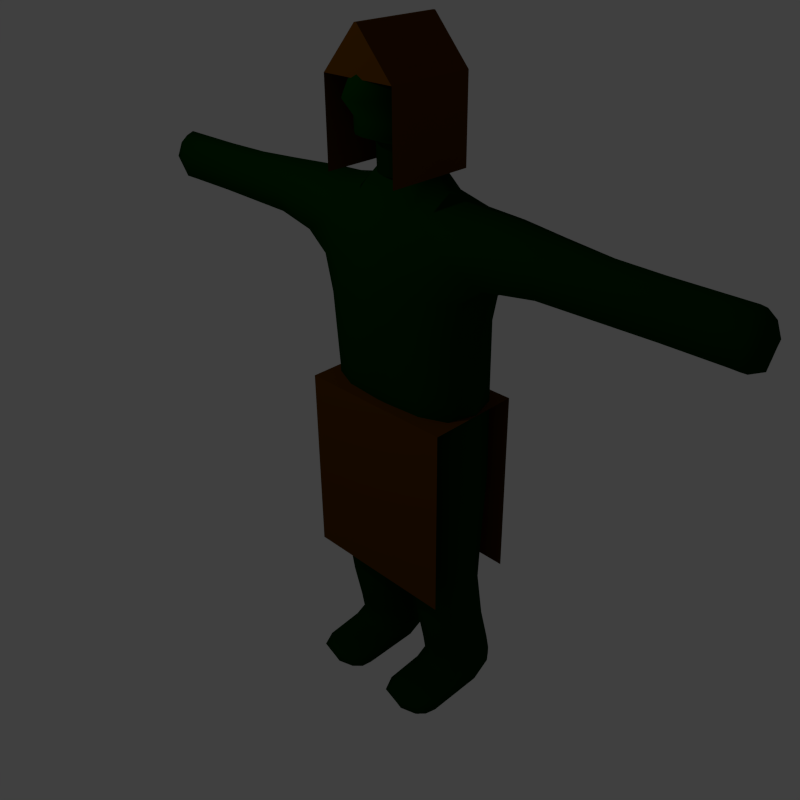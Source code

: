 # Source: goblin-low-res-with-rigging-with-animation.blend  (saved by Blender 2.69.0; exported with 4.5.12 LTS)
import bpy
from mathutils import Matrix  # noqa: F401  (used for matrix-valued properties, if any)

bpy.ops.wm.read_factory_settings(use_empty=True)
scene = bpy.context.scene
scene.name = 'Scene'

# ---- collections
col_collection_1 = bpy.data.collections.new('Collection 1'); scene.collection.children.link(col_collection_1)

# ---- materials (node trees are filled in below, after node groups)
mat_material = bpy.data.materials.new('Material')
mat_material.alpha_threshold = 0.0
mat_material.use_transparent_shadow = False
mat_material.diffuse_color = (0.0, 0.0291, 0.0, 1.0)
mat_material.roughness = 0.5
mat_material.line_color = (0.0, 0.0, 0.0, 1.0)
mat_material_001 = bpy.data.materials.new('Material.001')
mat_material_001.alpha_threshold = 0.0
mat_material_001.use_transparent_shadow = False
mat_material_001.diffuse_color = (0.09084, 0.03182, 0.0, 1.0)
mat_material_001.roughness = 0.5
mat_material_001.line_color = (0.0, 0.0, 0.0, 1.0)

# ---- material node trees

# ---- world
world_world = bpy.data.worlds.new('World'); scene.world = world_world
world_world.color = (0.05088, 0.05088, 0.05088)
world_world.use_sun_shadow = False
world_world.sun_shadow_jitter_overblur = 0.0
world_world.cycles.sampling_method = 'MANUAL'
world_world.cycles.sample_map_resolution = 256

# ---- cameras
cam_camera = bpy.data.cameras.new('Camera')
cam_camera.clip_end = 100.0
cam_camera.lens = 39.0
cam_camera.sensor_width = 32.0
cam_camera.sensor_height = 18.0
cam_camera.ortho_scale = 7.314
cam_camera.dof.focus_distance = 0.0
cam_camera.dof.aperture_fstop = 128.0

# ---- lights
light_lamp = bpy.data.lights.new('Lamp', 'POINT')
light_lamp.transmission_factor = 0.0
light_lamp.cutoff_distance = 30.0
light_lamp.energy = 100.0
light_lamp.shadow_buffer_clip_start = 1.001
light_lamp.shadow_soft_size = 0.1
light_lamp.shadow_maximum_resolution = 0.006
light_lamp.use_absolute_resolution = True
light_lamp.cycles.use_multiple_importance_sampling = False

# ---- meshes
me_cube_001 = bpy.data.meshes.new('Cube.001')
me_cube_001.from_pydata([(0.3239, -0.4061, -0.1069), (-0.04172, -0.7412, -0.08113), (-0.4334, -0.03553, -0.1327), (-0.08344, -0.03553, -1.0), (0.3856, -0.09135, 1.327), (0.3499, -0.03553, -0.1327), (-0.4073, -0.4061, -0.1069), (-0.204, -0.1479, -3.054), (-0.3856, -0.09135, 1.327), (-0.1424, -0.1492, -3.226), (0.09574, -0.4473, -3.054), (-0.204, -0.7468, -3.054), (-0.5038, -0.4473, -3.054), (-0.07691, -0.4473, -3.326), (0.4275, -0.7455, -3.226), (-0.1424, -0.7455, -3.226), (-0.5103, -0.4473, -3.226), (0.6294, -0.4473, -3.226), (0.4275, -0.1492, -3.226), (0.4929, -0.4473, -3.326), (0.362, -0.4473, -3.125), (-0.01998, -0.09976, -1.497), (0.2824, -0.4274, -1.497), (-0.01998, -0.755, -1.497), (-0.3223, -0.4274, -1.497), (-0.07839, -0.1376, -2.489), (0.1975, -0.448, -2.489), (-0.07839, -0.7584, -2.489), (-0.3543, -0.448, -2.489), (-0.03584, -0.2347, 1.842), (0.0, -0.6472, 1.655), (-0.3247, -0.5913, 1.354), (0.2156, -1.418, 1.354), (0.3247, -0.5913, 1.354), (0.1456, -2.334, 1.327), (-0.2156, -1.418, 1.354), (0.0, -1.418, 1.611), (0.0, -1.418, 1.096), (0.365, -0.4708, 0.9192), (0.0, -0.8706, 0.9712), (-0.4334, -0.03553, 0.8673), (0.4334, -0.03553, 0.8673), (-0.365, -0.4708, 0.9192), (0.1514, -2.981, 1.327), (-0.1456, -2.334, 1.327), (0.0, -2.334, 1.568), (0.0, -2.334, 1.087), (0.0, -3.13, 1.327), (-0.1514, -2.981, 1.327), (0.0, -2.981, 1.568), (0.0, -2.981, 1.087), (-0.07167, -0.08749, 2.029), (-0.2114, -0.1173, 1.842), (0.1397, -0.1173, 1.842), (-0.2395, -0.7707, 0.9582), (-0.3991, -0.4114, -0.901), (0.3467, -0.5333, 1.094), (0.2195, -0.6574, -0.08758), (0.0, -1.072, 1.069), (-0.05714, -0.7447, -0.8946), (-0.3467, -0.5333, 1.094), (0.2848, -0.4114, -0.901), (-0.3459, -0.03553, -0.7832), (0.4214, -0.04948, 1.049), (-0.4214, -0.04948, 1.049), (0.1999, -0.03553, -0.7832), (0.3434, -0.1459, -0.1263), (-0.4268, -0.1459, -0.1263), (-0.06757, -0.06935, -1.124), (-0.5086, -0.4473, -3.132), (-0.1905, -0.7458, -3.132), (0.1618, -0.4473, -3.107), (-0.1905, -0.1489, -3.132), (-0.2467, -0.1817, -1.497), (0.0208, -0.2228, -3.054), (0.0208, -0.6719, -3.054), (-0.4289, -0.6719, -3.054), (-0.4019, -0.4473, -3.301), (-0.09328, -0.671, -3.301), (0.2822, -0.4473, -3.326), (-0.09328, -0.2237, -3.301), (-0.4183, -0.2237, -3.226), (0.1841, -0.1492, -3.226), (0.1841, -0.7455, -3.226), (-0.4183, -0.671, -3.226), (0.5626, -0.4473, -3.15), (0.5953, -0.4473, -3.301), (0.579, -0.2237, -3.226), (0.579, -0.671, -3.226), (0.3784, -0.671, -3.15), (0.4766, -0.671, -3.301), (0.4766, -0.2237, -3.301), (0.3784, -0.2237, -3.15), (-0.4289, -0.2228, -3.054), (0.2068, -0.1817, -1.497), (0.2068, -0.6731, -1.497), (-0.2467, -0.6731, -1.497), (-0.002855, -0.1236, -1.994), (0.2691, -0.4432, -1.994), (-0.002855, -0.7628, -1.994), (-0.2748, -0.4432, -1.994), (0.1286, -0.2152, -2.489), (0.1286, -0.6808, -2.489), (-0.2853, -0.6808, -2.489), (-0.2853, -0.2152, -2.489), (-0.1707, -0.1447, -2.878), (0.1217, -0.4475, -2.878), (-0.1707, -0.7503, -2.878), (-0.4632, -0.4475, -2.878), (0.2316, -0.6332, 1.579), (0.0, -1.016, 1.644), (-0.2316, -0.6332, 1.579), (0.3002, -0.1258, 1.62), (-0.3181, -0.1258, 1.62), (-0.008959, -0.3676, 1.702), (-0.3704, -0.262, 1.334), (0.3704, -0.262, 1.334), (-0.267, -1.002, 1.367), (0.267, -1.002, 1.367), (0.0, -1.856, 1.089), (0.0, -1.856, 1.579), (-0.1739, -1.856, 1.334), (0.1739, -1.856, 1.334), (0.1617, -1.418, 1.16), (0.1617, -1.418, 1.547), (-0.1617, -1.418, 1.547), (-0.1617, -1.418, 1.16), (-0.3029, -0.6574, -0.08758), (0.2395, -0.7707, 0.9582), (0.4163, -0.1621, 0.8803), (-0.4163, -0.1621, 0.8803), (0.3629, -0.4223, 0.5961), (-0.01043, -0.7736, 0.6414), (-0.4334, -0.03553, 0.5509), (0.4125, -0.03553, 0.5509), (-0.3837, -0.4223, 0.5961), (0.0, -2.745, 1.087), (0.0, -2.745, 1.568), (-0.1362, -2.745, 1.327), (0.1362, -2.745, 1.327), (0.1092, -2.334, 1.147), (0.1092, -2.334, 1.508), (-0.1092, -2.334, 1.508), (-0.1092, -2.334, 1.147), (0.0, -3.093, 1.147), (0.0, -3.093, 1.508), (-0.1274, -3.093, 1.327), (0.1274, -3.093, 1.327), (0.1136, -2.981, 1.147), (0.1136, -2.981, 1.508), (-0.1136, -2.981, 1.508), (-0.1136, -2.981, 1.147), (-0.01213, -0.09495, 1.982), (-0.1133, -0.09495, 1.982), (-0.06271, -0.168, 1.982), (-0.1675, -0.2053, 1.842), (0.09585, -0.2053, 1.842), (-0.3104, -0.6614, -0.8962), (0.1961, -0.6614, -0.8962), (-0.2317, -0.9767, 1.118), (0.2317, -0.9767, 1.118), (-0.3605, -0.1233, -0.9398), (0.4027, -0.1952, 1.06), (-0.4027, -0.1952, 1.06), (0.2272, -0.1233, -0.9398), (-0.4291, -0.6712, -3.132), (0.105, -0.698, -3.13), (-0.4291, -0.2235, -3.132), (0.105, -0.1967, -3.13), (-0.3249, -0.613, -3.281), (0.2577, -0.671, -3.301), (-0.3249, -0.2817, -3.281), (0.2577, -0.2237, -3.301), (0.5179, -0.613, -3.17), (0.5179, -0.2817, -3.17), (0.5615, -0.613, -3.281), (0.5615, -0.2817, -3.281), (-0.2068, -0.2035, -1.994), (0.2011, -0.2035, -1.994), (0.2011, -0.6829, -1.994), (-0.2068, -0.6829, -1.994), (0.04862, -0.2204, -2.878), (0.04862, -0.6746, -2.878), (-0.3901, -0.6746, -2.878), (-0.3901, -0.2204, -2.878), (-0.1973, -1.013, 1.575), (0.1973, -1.013, 1.575), (0.2608, -0.3055, 1.633), (-0.2723, -0.3055, 1.633), (-0.1304, -1.856, 1.15), (0.1304, -1.856, 1.15), (-0.1304, -1.856, 1.518), (0.1304, -1.856, 1.518), (-0.2656, -0.6857, 0.6301), (0.2447, -0.6857, 0.6301), (0.4001, -0.15, 0.5622), (-0.4209, -0.15, 0.5622), (-0.1021, -2.745, 1.147), (0.1021, -2.745, 1.147), (-0.1021, -2.745, 1.508), (0.1021, -2.745, 1.508), (-0.09025, -3.064, 1.194), (0.09025, -3.064, 1.194), (-0.09025, -3.064, 1.461), (0.09025, -3.064, 1.461), (0.005756, -0.1593, 1.946), (-0.1172, -0.1593, 1.946), (0.3239, 0.4061, -0.1069), (-0.04172, 0.7412, -0.08113), (-0.4334, 0.03553, -0.1327), (-0.08344, 0.03553, -1.0), (0.3856, 0.09135, 1.327), (0.3499, 0.03553, -0.1327), (-0.4073, 0.4061, -0.1069), (-0.204, 0.1479, -3.054), (-0.3856, 0.09135, 1.327), (-0.1424, 0.1492, -3.226), (0.09574, 0.4473, -3.054), (-0.204, 0.7468, -3.054), (-0.5038, 0.4473, -3.054), (-0.07691, 0.4473, -3.326), (0.4275, 0.7455, -3.226), (-0.1424, 0.7455, -3.226), (-0.5103, 0.4473, -3.226), (0.6294, 0.4473, -3.226), (0.4275, 0.1492, -3.226), (0.4929, 0.4473, -3.326), (0.362, 0.4473, -3.125), (-0.01998, 0.09976, -1.497), (0.2824, 0.4274, -1.497), (-0.01998, 0.755, -1.497), (-0.3223, 0.4274, -1.497), (-0.07839, 0.1376, -2.489), (0.1975, 0.448, -2.489), (-0.07839, 0.7584, -2.489), (-0.3543, 0.448, -2.489), (-0.03584, 0.2347, 1.842), (0.0, 0.6472, 1.655), (-0.3247, 0.5913, 1.354), (0.2156, 1.418, 1.354), (0.3247, 0.5913, 1.354), (0.1456, 2.334, 1.327), (-0.2156, 1.418, 1.354), (0.0, 1.418, 1.611), (0.0, 1.418, 1.096), (0.365, 0.4708, 0.9192), (0.0, 0.8706, 0.9712), (-0.4334, 0.03553, 0.8673), (0.4334, 0.03553, 0.8673), (-0.365, 0.4708, 0.9192), (0.1514, 2.981, 1.327), (-0.1456, 2.334, 1.327), (0.0, 2.334, 1.568), (0.0, 2.334, 1.087), (0.0, 3.13, 1.327), (-0.1514, 2.981, 1.327), (0.0, 2.981, 1.568), (0.0, 2.981, 1.087), (-0.07167, 0.08749, 2.029), (-0.2114, 0.1173, 1.842), (0.1397, 0.1173, 1.842), (-0.2395, 0.7707, 0.9582), (-0.3991, 0.4114, -0.901), (0.3467, 0.5333, 1.094), (0.2195, 0.6574, -0.08758), (0.0, 1.072, 1.069), (-0.05714, 0.7447, -0.8946), (-0.3467, 0.5333, 1.094), (0.2848, 0.4114, -0.901), (-0.4334, 0.0, -0.1327), (0.3499, 0.0, -0.1327), (-0.08344, 0.0, -1.0), (-0.3459, 0.03553, -0.7832), (0.4214, 0.04948, 1.049), (-0.4214, 0.04948, 1.049), (0.1999, 0.03553, -0.7832), (0.3434, 0.1459, -0.1263), (-0.4268, 0.1459, -0.1263), (-0.06757, 0.06935, -1.124), (-0.3856, 0.0, 1.327), (-0.5086, 0.4473, -3.132), (-0.1905, 0.7458, -3.132), (0.1618, 0.4473, -3.107), (-0.1905, 0.1489, -3.132), (-0.2467, 0.1817, -1.497), (0.0208, 0.2228, -3.054), (0.0208, 0.6719, -3.054), (-0.4289, 0.6719, -3.054), (-0.4019, 0.4473, -3.301), (-0.09328, 0.671, -3.301), (0.2822, 0.4473, -3.326), (-0.09328, 0.2237, -3.301), (-0.4183, 0.2237, -3.226), (0.1841, 0.1492, -3.226), (0.1841, 0.7455, -3.226), (-0.4183, 0.671, -3.226), (0.5626, 0.4473, -3.15), (0.5953, 0.4473, -3.301), (0.579, 0.2237, -3.226), (0.579, 0.671, -3.226), (0.3784, 0.671, -3.15), (0.4766, 0.671, -3.301), (0.4766, 0.2237, -3.301), (0.3784, 0.2237, -3.15), (-0.4289, 0.2228, -3.054), (0.2068, 0.1817, -1.497), (0.2068, 0.6731, -1.497), (-0.2467, 0.6731, -1.497), (-0.002855, 0.1236, -1.994), (0.2691, 0.4432, -1.994), (-0.002855, 0.7628, -1.994), (-0.2748, 0.4432, -1.994), (0.1286, 0.2152, -2.489), (0.1286, 0.6808, -2.489), (-0.2853, 0.6808, -2.489), (-0.2853, 0.2152, -2.489), (-0.1707, 0.1447, -2.878), (0.1217, 0.4475, -2.878), (-0.1707, 0.7503, -2.878), (-0.4632, 0.4475, -2.878), (0.2316, 0.6332, 1.579), (0.0, 1.016, 1.644), (-0.2316, 0.6332, 1.579), (0.3002, 0.1258, 1.62), (-0.3181, 0.1258, 1.62), (-0.008959, 0.3676, 1.702), (-0.3704, 0.262, 1.334), (0.3704, 0.262, 1.334), (0.3856, 0.0, 1.327), (-0.267, 1.002, 1.367), (0.267, 1.002, 1.367), (0.0, 1.856, 1.089), (0.0, 1.856, 1.579), (-0.1739, 1.856, 1.334), (0.1739, 1.856, 1.334), (0.1617, 1.418, 1.16), (0.1617, 1.418, 1.547), (-0.1617, 1.418, 1.547), (-0.1617, 1.418, 1.16), (-0.3029, 0.6574, -0.08758), (0.2395, 0.7707, 0.9582), (-0.4334, 0.0, 0.8673), (0.4334, 0.0, 0.8673), (0.4163, 0.1621, 0.8803), (-0.4163, 0.1621, 0.8803), (0.3629, 0.4223, 0.5961), (-0.01043, 0.7736, 0.6414), (-0.4334, 0.03553, 0.5509), (0.4125, 0.03553, 0.5509), (-0.3837, 0.4223, 0.5961), (0.0, 2.745, 1.087), (0.0, 2.745, 1.568), (-0.1362, 2.745, 1.327), (0.1362, 2.745, 1.327), (0.1092, 2.334, 1.147), (0.1092, 2.334, 1.508), (-0.1092, 2.334, 1.508), (-0.1092, 2.334, 1.147), (0.0, 3.093, 1.147), (0.0, 3.093, 1.508), (-0.1274, 3.093, 1.327), (0.1274, 3.093, 1.327), (0.1136, 2.981, 1.147), (0.1136, 2.981, 1.508), (-0.1136, 2.981, 1.508), (-0.1136, 2.981, 1.147), (-0.07167, 0.0, 2.029), (-0.01213, 0.09495, 1.982), (-0.1133, 0.09495, 1.982), (-0.06271, 0.168, 1.982), (-0.1675, 0.2053, 1.842), (0.09585, 0.2053, 1.842), (-0.2114, 0.0, 1.842), (0.1397, 0.0, 1.842), (-0.3104, 0.6614, -0.8962), (0.1961, 0.6614, -0.8962), (-0.2317, 0.9767, 1.118), (0.2317, 0.9767, 1.118), (-0.4214, 0.0, 1.049), (-0.3459, 0.0, -0.7832), (0.4214, 0.0, 1.049), (0.1999, 0.0, -0.7832), (-0.3605, 0.1233, -0.9398), (0.4027, 0.1952, 1.06), (-0.4027, 0.1952, 1.06), (0.2272, 0.1233, -0.9398), (-0.4291, 0.6712, -3.132), (0.105, 0.698, -3.13), (-0.4291, 0.2235, -3.132), (0.105, 0.1967, -3.13), (-0.3249, 0.613, -3.281), (0.2577, 0.671, -3.301), (-0.3249, 0.2817, -3.281), (0.2577, 0.2237, -3.301), (0.5179, 0.613, -3.17), (0.5179, 0.2817, -3.17), (0.5615, 0.613, -3.281), (0.5615, 0.2817, -3.281), (-0.2068, 0.2035, -1.994), (0.2011, 0.2035, -1.994), (0.2011, 0.6829, -1.994), (-0.2068, 0.6829, -1.994), (0.04862, 0.2204, -2.878), (0.04862, 0.6746, -2.878), (-0.3901, 0.6746, -2.878), (-0.3901, 0.2204, -2.878), (-0.1973, 1.013, 1.575), (0.1973, 1.013, 1.575), (-0.3181, 0.0, 1.62), (0.3002, 0.0, 1.62), (0.2608, 0.3055, 1.633), (-0.2723, 0.3055, 1.633), (-0.1304, 1.856, 1.15), (0.1304, 1.856, 1.15), (-0.1304, 1.856, 1.518), (0.1304, 1.856, 1.518), (-0.2656, 0.6857, 0.6301), (0.2447, 0.6857, 0.6301), (-0.4334, 0.0, 0.5509), (0.4125, 0.0, 0.5509), (0.4001, 0.15, 0.5622), (-0.4209, 0.15, 0.5622), (-0.1021, 2.745, 1.147), (0.1021, 2.745, 1.147), (-0.1021, 2.745, 1.508), (0.1021, 2.745, 1.508), (-0.09025, 3.064, 1.194), (0.09025, 3.064, 1.194), (-0.09025, 3.064, 1.461), (0.09025, 3.064, 1.461), (-0.1133, 0.0, 1.982), (-0.01213, 0.0, 1.982), (0.005756, 0.1593, 1.946), (-0.1172, 0.1593, 1.946), (0.6122, 5.789e-08, 2.41), (0.2561, 2.733e-08, 2.043), (8.589e-08, 7.509e-15, 1.725), (0.371, -0.07805, 2.719), (0.5822, -0.1009, 2.41), (0.4232, -0.1232, 2.229), (0.4521, -0.1067, 2.125), (0.2394, -0.0894, 2.043), (0.2301, -0.08916, 1.782), (0.3127, -0.1457, 2.714), (0.4961, -0.1882, 2.41), (0.3558, -0.2297, 2.229), (0.3813, -0.199, 2.125), (0.1915, -0.1667, 2.043), (0.1824, -0.1663, 1.782), (0.2246, -0.1934, 2.705), (0.3657, -0.25, 2.41), (0.2537, -0.3053, 2.229), (0.2739, -0.2644, 2.125), (0.1189, -0.2215, 2.043), (0.11, -0.2209, 1.782), (0.1186, -0.2146, 2.695), (0.2085, -0.2781, 2.41), (0.1306, -0.3396, 2.229), (0.1446, -0.2941, 2.125), (0.03143, -0.2464, 2.043), (0.02277, -0.2458, 1.782), (0.07954, 0.001739, 2.762), (0.009093, -0.2066, 2.684), (0.04576, -0.2686, 2.41), (0.003193, -0.328, 2.229), (0.01063, -0.2841, 2.125), (-0.05913, -0.238, 2.043), (-0.06754, -0.2374, 1.782), (-0.08918, -0.1703, 2.674), (-0.1005, -0.2229, 2.41), (-0.1114, -0.2721, 2.229), (-0.1098, -0.2357, 2.125), (-0.1405, -0.1975, 2.043), (-0.1487, -0.197, 1.782), (-0.1629, -0.1107, 2.667), (-0.2106, -0.147, 2.41), (-0.1976, -0.1795, 2.229), (-0.2004, -0.1555, 2.125), (-0.2018, -0.1303, 2.043), (-0.2098, -0.1299, 1.782), (-0.2022, -0.03583, 2.663), (-0.2697, -0.05132, 2.41), (-0.2438, -0.06266, 2.229), (-0.249, -0.05428, 2.125), (-0.2347, -0.04547, 2.043), (-0.2426, -0.04535, 1.782), (-0.2017, 0.04418, 2.663), (-0.2697, 0.05132, 2.41), (-0.2438, 0.06266, 2.229), (-0.249, 0.05428, 2.125), (-0.2347, 0.04547, 2.043), (-0.2426, 0.04535, 1.782), (-0.1615, 0.1185, 2.667), (-0.2106, 0.147, 2.41), (-0.1976, 0.1795, 2.229), (-0.2004, 0.1555, 2.125), (-0.2018, 0.1303, 2.043), (-0.2098, 0.1299, 1.782), (-0.08703, 0.1772, 2.674), (-0.1005, 0.2229, 2.41), (-0.1114, 0.2721, 2.229), (-0.1098, 0.2357, 2.125), (-0.1405, 0.1975, 2.043), (-0.1487, 0.197, 1.782), (0.01169, 0.2123, 2.684), (0.04576, 0.2686, 2.41), (0.003193, 0.328, 2.229), (0.01063, 0.2841, 2.125), (-0.05913, 0.238, 2.043), (-0.06754, 0.2374, 1.782), (0.1213, 0.219, 2.695), (0.2085, 0.2781, 2.41), (0.1306, 0.3396, 2.229), (0.1446, 0.2941, 2.125), (0.03143, 0.2464, 2.043), (0.02277, 0.2458, 1.782), (0.227, 0.1964, 2.705), (0.3657, 0.25, 2.41), (0.2537, 0.3053, 2.229), (0.2739, 0.2644, 2.125), (0.1189, 0.2215, 2.043), (0.11, 0.2209, 1.782), (0.3145, 0.1476, 2.714), (0.4961, 0.1882, 2.41), (0.3558, 0.2297, 2.229), (0.3813, 0.199, 2.125), (0.1915, 0.1667, 2.043), (0.1824, 0.1663, 1.782), (0.372, 0.07924, 2.72), (0.5822, 0.1009, 2.41), (0.4232, 0.1232, 2.229), (0.4521, 0.1067, 2.125), (0.2394, 0.0894, 2.043), (0.2301, 0.08916, 1.782), (0.3917, 0.00047, 2.722), (0.4467, 3.95e-08, 2.229), (0.4768, 4.076e-08, 2.125), (0.2468, 3.565e-08, 1.782), (0.4731, -0.09062, 2.616), (0.3992, -0.169, 2.61), (0.2873, -0.2246, 2.6), (0.1524, -0.2498, 2.589), (0.01274, -0.2413, 2.578), (-0.1128, -0.2002, 2.567), (-0.2073, -0.1321, 2.559), (-0.258, -0.0461, 2.555), (-0.258, 0.0461, 2.555), (-0.2073, 0.1321, 2.559), (-0.1128, 0.2002, 2.567), (0.01274, 0.2413, 2.578), (0.1524, 0.2498, 2.589), (0.2873, 0.2246, 2.6), (0.3992, 0.169, 2.61), (0.4731, 0.09062, 2.616), (0.4989, 4.212e-08, 2.618)], [], [(0, 66, 195, 131), (0, 131, 194, 57), (0, 57, 158, 61), (0, 61, 164, 66), (1, 57, 194, 132), (1, 132, 193, 127), (1, 127, 157, 59), (1, 59, 158, 57), (2, 67, 196, 133), (2, 133, 418, 269), (2, 269, 379, 62), (2, 62, 161, 67), (3, 68, 161, 62), (3, 62, 379, 271), (3, 271, 381, 65), (3, 65, 164, 68), (4, 116, 162, 63), (4, 63, 380, 328), (4, 328, 409, 112), (4, 112, 187, 116), (5, 270, 419, 134), (5, 134, 195, 66), (5, 66, 164, 65), (5, 65, 381, 270), (6, 127, 193, 135), (6, 135, 196, 67), (6, 67, 161, 55), (6, 55, 157, 127), (7, 93, 184, 105), (7, 105, 181, 74), (7, 74, 168, 72), (7, 72, 167, 93), (8, 279, 378, 64), (8, 64, 163, 115), (8, 115, 188, 113), (8, 113, 408, 279), (9, 81, 167, 72), (9, 72, 168, 82), (9, 82, 172, 80), (9, 80, 171, 81), (10, 74, 181, 106), (10, 106, 182, 75), (10, 75, 166, 71), (10, 71, 168, 74), (11, 75, 182, 107), (11, 107, 183, 76), (11, 76, 165, 70), (11, 70, 166, 75), (12, 76, 183, 108), (12, 108, 184, 93), (12, 93, 167, 69), (12, 69, 165, 76), (13, 78, 169, 77), (13, 77, 171, 80), (13, 80, 172, 79), (13, 79, 170, 78), (14, 89, 166, 83), (14, 83, 170, 90), (14, 90, 175, 88), (14, 88, 173, 89), (15, 83, 166, 70), (15, 70, 165, 84), (15, 84, 169, 78), (15, 78, 170, 83), (16, 84, 165, 69), (16, 69, 167, 81), (16, 81, 171, 77), (16, 77, 169, 84), (17, 87, 174, 85), (17, 85, 173, 88), (17, 88, 175, 86), (17, 86, 176, 87), (18, 91, 172, 82), (18, 82, 168, 92), (18, 92, 174, 87), (18, 87, 176, 91), (19, 90, 170, 79), (19, 79, 172, 91), (19, 91, 176, 86), (19, 86, 175, 90), (20, 92, 168, 71), (20, 71, 166, 89), (20, 89, 173, 85), (20, 85, 174, 92), (21, 73, 161, 68), (21, 68, 164, 94), (21, 94, 178, 97), (21, 97, 177, 73), (22, 94, 164, 61), (22, 61, 158, 95), (22, 95, 179, 98), (22, 98, 178, 94), (23, 95, 158, 59), (23, 59, 157, 96), (23, 96, 180, 99), (23, 99, 179, 95), (24, 96, 157, 55), (24, 55, 161, 73), (24, 73, 177, 100), (24, 100, 180, 96), (25, 104, 177, 97), (25, 97, 178, 101), (25, 101, 181, 105), (25, 105, 184, 104), (26, 101, 178, 98), (26, 98, 179, 102), (26, 102, 182, 106), (26, 106, 181, 101), (27, 102, 179, 99), (27, 99, 180, 103), (27, 103, 183, 107), (27, 107, 182, 102), (28, 103, 180, 100), (28, 100, 177, 104), (28, 104, 184, 108), (28, 108, 183, 103), (29, 155, 188, 114), (29, 114, 187, 156), (29, 156, 205, 154), (29, 154, 206, 155), (30, 110, 186, 109), (30, 109, 187, 114), (30, 114, 188, 111), (30, 111, 185, 110), (31, 115, 163, 60), (31, 60, 159, 117), (31, 117, 185, 111), (31, 111, 188, 115), (32, 123, 160, 118), (32, 118, 186, 124), (32, 124, 192, 122), (32, 122, 190, 123), (33, 118, 160, 56), (33, 56, 162, 116), (33, 116, 187, 109), (33, 109, 186, 118), (34, 140, 190, 122), (34, 122, 192, 141), (34, 141, 200, 139), (34, 139, 198, 140), (35, 125, 185, 117), (35, 117, 159, 126), (35, 126, 189, 121), (35, 121, 191, 125), (36, 124, 186, 110), (36, 110, 185, 125), (36, 125, 191, 120), (36, 120, 192, 124), (37, 126, 159, 58), (37, 58, 160, 123), (37, 123, 190, 119), (37, 119, 189, 126), (38, 129, 162, 56), (38, 56, 160, 128), (38, 128, 194, 131), (38, 131, 195, 129), (39, 128, 160, 58), (39, 58, 159, 54), (39, 54, 193, 132), (39, 132, 194, 128), (40, 130, 163, 64), (40, 64, 378, 341), (40, 341, 418, 133), (40, 133, 196, 130), (41, 342, 380, 63), (41, 63, 162, 129), (41, 129, 195, 134), (41, 134, 419, 342), (42, 54, 159, 60), (42, 60, 163, 130), (42, 130, 196, 135), (42, 135, 193, 54), (43, 148, 198, 139), (43, 139, 200, 149), (43, 149, 204, 147), (43, 147, 202, 148), (44, 142, 191, 121), (44, 121, 189, 143), (44, 143, 197, 138), (44, 138, 199, 142), (45, 141, 192, 120), (45, 120, 191, 142), (45, 142, 199, 137), (45, 137, 200, 141), (46, 143, 189, 119), (46, 119, 190, 140), (46, 140, 198, 136), (46, 136, 197, 143), (47, 146, 201, 144), (47, 144, 202, 147), (47, 147, 204, 145), (47, 145, 203, 146), (48, 150, 199, 138), (48, 138, 197, 151), (48, 151, 201, 146), (48, 146, 203, 150), (49, 149, 200, 137), (49, 137, 199, 150), (49, 150, 203, 145), (49, 145, 204, 149), (50, 151, 197, 136), (50, 136, 198, 148), (50, 148, 202, 144), (50, 144, 201, 151), (51, 154, 205, 152), (51, 152, 431, 366), (51, 366, 430, 153), (51, 153, 206, 154), (52, 372, 408, 113), (52, 113, 188, 155), (52, 155, 206, 153), (52, 153, 430, 372), (53, 156, 187, 112), (53, 112, 409, 373), (53, 373, 431, 152), (53, 152, 205, 156), (207, 345, 420, 276), (207, 264, 417, 345), (207, 268, 375, 264), (207, 276, 385, 268), (208, 346, 417, 264), (208, 339, 416, 346), (208, 266, 374, 339), (208, 264, 375, 266), (209, 347, 421, 277), (209, 269, 418, 347), (209, 272, 379, 269), (209, 277, 382, 272), (210, 272, 382, 278), (210, 271, 379, 272), (210, 275, 381, 271), (210, 278, 385, 275), (211, 273, 383, 327), (211, 328, 380, 273), (211, 323, 409, 328), (211, 327, 410, 323), (212, 348, 419, 270), (212, 276, 420, 348), (212, 275, 385, 276), (212, 270, 381, 275), (213, 349, 416, 339), (213, 277, 421, 349), (213, 262, 382, 277), (213, 339, 374, 262), (214, 316, 405, 304), (214, 285, 402, 316), (214, 283, 389, 285), (214, 304, 388, 283), (215, 274, 378, 279), (215, 326, 384, 274), (215, 324, 411, 326), (215, 279, 408, 324), (216, 283, 388, 292), (216, 293, 389, 283), (216, 291, 393, 293), (216, 292, 392, 291), (217, 317, 402, 285), (217, 286, 403, 317), (217, 282, 387, 286), (217, 285, 389, 282), (218, 318, 403, 286), (218, 287, 404, 318), (218, 281, 386, 287), (218, 286, 387, 281), (219, 319, 404, 287), (219, 304, 405, 319), (219, 280, 388, 304), (219, 287, 386, 280), (220, 288, 390, 289), (220, 291, 392, 288), (220, 290, 393, 291), (220, 289, 391, 290), (221, 294, 387, 300), (221, 301, 391, 294), (221, 299, 396, 301), (221, 300, 394, 299), (222, 281, 387, 294), (222, 295, 386, 281), (222, 289, 390, 295), (222, 294, 391, 289), (223, 280, 386, 295), (223, 292, 388, 280), (223, 288, 392, 292), (223, 295, 390, 288), (224, 296, 395, 298), (224, 299, 394, 296), (224, 297, 396, 299), (224, 298, 397, 297), (225, 293, 393, 302), (225, 303, 389, 293), (225, 298, 395, 303), (225, 302, 397, 298), (226, 290, 391, 301), (226, 302, 393, 290), (226, 297, 397, 302), (226, 301, 396, 297), (227, 282, 389, 303), (227, 300, 387, 282), (227, 296, 394, 300), (227, 303, 395, 296), (228, 278, 382, 284), (228, 305, 385, 278), (228, 308, 399, 305), (228, 284, 398, 308), (229, 268, 385, 305), (229, 306, 375, 268), (229, 309, 400, 306), (229, 305, 399, 309), (230, 266, 375, 306), (230, 307, 374, 266), (230, 310, 401, 307), (230, 306, 400, 310), (231, 262, 374, 307), (231, 284, 382, 262), (231, 311, 398, 284), (231, 307, 401, 311), (232, 308, 398, 315), (232, 312, 399, 308), (232, 316, 402, 312), (232, 315, 405, 316), (233, 309, 399, 312), (233, 313, 400, 309), (233, 317, 403, 313), (233, 312, 402, 317), (234, 310, 400, 313), (234, 314, 401, 310), (234, 318, 404, 314), (234, 313, 403, 318), (235, 311, 401, 314), (235, 315, 398, 311), (235, 319, 405, 315), (235, 314, 404, 319), (236, 325, 411, 370), (236, 371, 410, 325), (236, 369, 432, 371), (236, 370, 433, 369), (237, 320, 407, 321), (237, 325, 410, 320), (237, 322, 411, 325), (237, 321, 406, 322), (238, 267, 384, 326), (238, 329, 376, 267), (238, 322, 406, 329), (238, 326, 411, 322), (239, 330, 377, 335), (239, 336, 407, 330), (239, 334, 415, 336), (239, 335, 413, 334), (240, 263, 377, 330), (240, 327, 383, 263), (240, 320, 410, 327), (240, 330, 407, 320), (241, 334, 413, 354), (241, 355, 415, 334), (241, 353, 425, 355), (241, 354, 423, 353), (242, 329, 406, 337), (242, 338, 376, 329), (242, 333, 412, 338), (242, 337, 414, 333), (243, 321, 407, 336), (243, 337, 406, 321), (243, 332, 414, 337), (243, 336, 415, 332), (244, 265, 376, 338), (244, 335, 377, 265), (244, 331, 413, 335), (244, 338, 412, 331), (245, 263, 383, 343), (245, 340, 377, 263), (245, 345, 417, 340), (245, 343, 420, 345), (246, 265, 377, 340), (246, 261, 376, 265), (246, 346, 416, 261), (246, 340, 417, 346), (247, 274, 384, 344), (247, 341, 378, 274), (247, 347, 418, 341), (247, 344, 421, 347), (248, 273, 380, 342), (248, 343, 383, 273), (248, 348, 420, 343), (248, 342, 419, 348), (249, 267, 376, 261), (249, 344, 384, 267), (249, 349, 421, 344), (249, 261, 416, 349), (250, 353, 423, 362), (250, 363, 425, 353), (250, 361, 429, 363), (250, 362, 427, 361), (251, 333, 414, 356), (251, 357, 412, 333), (251, 352, 422, 357), (251, 356, 424, 352), (252, 332, 415, 355), (252, 356, 414, 332), (252, 351, 424, 356), (252, 355, 425, 351), (253, 331, 412, 357), (253, 354, 413, 331), (253, 350, 423, 354), (253, 357, 422, 350), (254, 358, 426, 360), (254, 361, 427, 358), (254, 359, 429, 361), (254, 360, 428, 359), (255, 352, 424, 364), (255, 365, 422, 352), (255, 360, 426, 365), (255, 364, 428, 360), (256, 351, 425, 363), (256, 364, 424, 351), (256, 359, 428, 364), (256, 363, 429, 359), (257, 350, 422, 365), (257, 362, 423, 350), (257, 358, 427, 362), (257, 365, 426, 358), (258, 367, 432, 369), (258, 366, 431, 367), (258, 368, 430, 366), (258, 369, 433, 368), (259, 324, 408, 372), (259, 370, 411, 324), (259, 368, 433, 370), (259, 372, 430, 368), (260, 323, 410, 371), (260, 373, 409, 323), (260, 367, 431, 373), (260, 371, 432, 367), (442, 441, 447, 448), (441, 440, 446, 447), (440, 439, 445, 446), (439, 438, 444, 445), (538, 437, 443, 539), (448, 447, 453, 454), (447, 446, 452, 453), (446, 445, 451, 452), (445, 444, 450, 451), (539, 443, 449, 540), (454, 453, 459, 460), (453, 452, 458, 459), (452, 451, 457, 458), (451, 450, 456, 457), (540, 449, 455, 541), (460, 459, 466, 467), (459, 458, 465, 466), (458, 457, 464, 465), (457, 456, 463, 464), (541, 455, 462, 542), (467, 466, 472, 473), (466, 465, 471, 472), (465, 464, 470, 471), (464, 463, 469, 470), (542, 462, 468, 543), (473, 472, 478, 479), (472, 471, 477, 478), (471, 470, 476, 477), (470, 469, 475, 476), (543, 468, 474, 544), (479, 478, 484, 485), (478, 477, 483, 484), (477, 476, 482, 483), (476, 475, 481, 482), (544, 474, 480, 545), (485, 484, 490, 491), (484, 483, 489, 490), (483, 482, 488, 489), (482, 481, 487, 488), (545, 480, 486, 546), (491, 490, 496, 497), (490, 489, 495, 496), (489, 488, 494, 495), (488, 487, 493, 494), (546, 486, 492, 547), (497, 496, 502, 503), (496, 495, 501, 502), (495, 494, 500, 501), (494, 493, 499, 500), (547, 492, 498, 548), (503, 502, 508, 509), (502, 501, 507, 508), (501, 500, 506, 507), (500, 499, 505, 506), (548, 498, 504, 549), (509, 508, 514, 515), (508, 507, 513, 514), (507, 506, 512, 513), (506, 505, 511, 512), (549, 504, 510, 550), (515, 514, 520, 521), (514, 513, 519, 520), (513, 512, 518, 519), (512, 511, 517, 518), (550, 510, 516, 551), (521, 520, 526, 527), (520, 519, 525, 526), (519, 518, 524, 525), (518, 517, 523, 524), (551, 516, 522, 552), (527, 526, 532, 533), (526, 525, 531, 532), (525, 524, 530, 531), (524, 523, 529, 530), (552, 522, 528, 553), (531, 530, 535, 536), (436, 537, 442), (537, 435, 441, 442), (435, 536, 440, 441), (536, 535, 439, 440), (535, 434, 438, 439), (554, 534, 437, 538), (534, 461, 437), (436, 442, 448), (437, 461, 443), (436, 448, 454), (443, 461, 449), (436, 454, 460), (449, 461, 455), (436, 460, 467), (455, 461, 462), (436, 467, 473), (462, 461, 468), (436, 473, 479), (468, 461, 474), (436, 479, 485), (474, 461, 480), (436, 485, 491), (480, 461, 486), (436, 491, 497), (486, 461, 492), (436, 497, 503), (492, 461, 498), (436, 503, 509), (498, 461, 504), (436, 509, 515), (504, 461, 510), (436, 515, 521), (510, 461, 516), (436, 521, 527), (516, 461, 522), (436, 527, 533), (522, 461, 528), (436, 533, 537), (533, 532, 435, 537), (532, 531, 536, 435), (530, 529, 434, 535), (553, 528, 534, 554), (528, 461, 534), (438, 538, 539, 444), (444, 539, 540, 450), (450, 540, 541, 456), (456, 541, 542, 463), (463, 542, 543, 469), (469, 543, 544, 475), (475, 544, 545, 481), (481, 545, 546, 487), (487, 546, 547, 493), (493, 547, 548, 499), (499, 548, 549, 505), (505, 549, 550, 511), (511, 550, 551, 517), (517, 551, 552, 523), (523, 552, 553, 529), (434, 554, 538, 438), (529, 553, 554, 434)])
me_cube_001.polygons.foreach_set('use_smooth', [True] * 568)
me_cube_001.materials.append(mat_material)
me_cube_001.use_remesh_preserve_volume = False
me_cube_001.use_remesh_preserve_attributes = False
me_cube_001.use_mirror_vertex_groups = False
me_cube_001.update()
me_cube_002 = bpy.data.meshes.new('Cube.002')
me_cube_002.from_pydata([(-1.0, -1.0, -1.0), (-1.0, 1.0, -1.0), (1.0, 1.0, -1.0), (1.0, -1.0, -1.0), (-1.0, -1.0, 1.0), (-1.0, 1.0, 1.0), (1.0, 1.0, 1.0), (1.0, -1.0, 1.0), (-1.0, -1.0, 0.0), (-1.0, 0.0, 1.0), (-1.0, 1.0, 0.0), (0.0, 1.0, 1.0), (1.0, 1.0, 0.0), (0.0, 1.0, -1.0), (1.0, 0.0, 1.0), (1.0, -1.0, 0.0), (0.0, -1.0, 1.0), (0.0, -1.0, -1.0), (0.0, 1.0, 0.0), (0.0, -1.0, 0.0), (0.0, 0.0, 1.0), (-1.0, -1.0, 0.5), (-1.0, 0.5, 1.0), (-1.0, 1.0, -0.5), (0.5, 1.0, 1.0), (1.0, 1.0, -0.5), (-0.5, 1.0, -1.0), (1.0, -0.5, 1.0), (1.0, -1.0, -0.5), (-0.5, -1.0, 1.0), (0.5, -1.0, -1.0), (-1.0, -1.0, -0.5), (-1.0, -0.5, 1.0), (-1.0, 1.0, 0.5), (-0.5, 1.0, 1.0), (1.0, 1.0, 0.5), (0.5, 1.0, -1.0), (1.0, 0.5, 1.0), (1.0, -1.0, 0.5), (0.5, -1.0, 1.0), (-0.5, -1.0, -1.0), (0.0, 1.0, -0.5), (0.0, 1.0, 0.5), (-0.5, 1.0, 0.0), (0.5, 1.0, 0.0), (0.0, -1.0, -0.5), (0.0, -1.0, 0.5), (0.5, -1.0, 0.0), (-0.5, -1.0, 0.0), (-0.5, 0.0, 1.0), (0.5, 0.0, 1.0), (0.0, -0.5, 1.0), (0.0, 0.5, 1.0), (0.5, 1.0, -0.5), (-0.5, -1.0, -0.5), (-0.5, 0.5, 1.0), (-0.5, 1.0, -0.5), (-0.5, 1.0, 0.5), (0.5, 1.0, 0.5), (0.5, -1.0, -0.5), (0.5, -1.0, 0.5), (-0.5, -1.0, 0.5), (-0.5, -0.5, 1.0), (0.5, -0.5, 1.0), (0.5, 0.5, 1.0), (-1.0, -1.0, 0.75), (-1.0, 0.75, 1.0), (-1.0, 1.0, -0.75), (0.75, 1.0, 1.0), (1.0, 1.0, -0.75), (-0.75, 1.0, -1.0), (1.0, -0.75, 1.0), (1.0, -1.0, -0.75), (-0.75, -1.0, 1.0), (0.75, -1.0, -1.0), (-1.0, -1.0, -0.75), (-1.0, -0.75, 1.0), (-1.0, 1.0, 0.75), (-0.75, 1.0, 1.0), (1.0, 1.0, 0.75), (0.75, 1.0, -1.0), (1.0, 0.75, 1.0), (1.0, -1.0, 0.75), (0.75, -1.0, 1.0), (-0.75, -1.0, -1.0), (0.0, 1.0, -0.75), (0.0, 1.0, 0.75), (-0.75, 1.0, 0.0), (0.25, 1.0, 0.0), (0.0, -1.0, -0.75), (0.0, -1.0, 0.75), (0.75, -1.0, 0.0), (-0.25, -1.0, 0.0), (-0.75, 0.0, 1.0), (0.75, 0.0, 1.0), (0.0, -0.75, 1.0), (0.0, 0.25, 1.0), (-1.0, -1.0, 0.25), (-1.0, 0.25, 1.0), (-1.0, 1.0, -0.25), (0.25, 1.0, 1.0), (1.0, 1.0, -0.25), (-0.25, 1.0, -1.0), (1.0, -0.25, 1.0), (1.0, -1.0, -0.25), (-0.25, -1.0, 1.0), (0.25, -1.0, -1.0), (-1.0, -1.0, -0.25), (-1.0, -0.25, 1.0), (-1.0, 1.0, 0.25), (-0.25, 1.0, 1.0), (1.0, 1.0, 0.25), (0.25, 1.0, -1.0), (1.0, 0.25, 1.0), (1.0, -1.0, 0.25), (0.25, -1.0, 1.0), (-0.25, -1.0, -1.0), (0.0, 1.0, -0.25), (0.0, 1.0, 0.25), (-0.25, 1.0, 0.0), (0.75, 1.0, 0.0), (0.0, -1.0, -0.25), (0.0, -1.0, 0.25), (0.25, -1.0, 0.0), (-0.75, -1.0, 0.0), (-0.25, 0.0, 1.0), (0.25, 0.0, 1.0), (0.0, -0.25, 1.0), (0.0, 0.75, 1.0), (0.5, 1.0, -0.75), (0.5, 1.0, -0.25), (0.25, 1.0, -0.5), (0.75, 1.0, -0.5), (-0.5, -1.0, -0.75), (-0.5, -1.0, -0.25), (-0.25, -1.0, -0.5), (-0.75, -1.0, -0.5), (-0.75, 0.5, 1.0), (-0.25, 0.5, 1.0), (-0.5, 0.25, 1.0), (-0.5, 0.75, 1.0), (-0.5, 1.0, -0.75), (-0.5, 1.0, -0.25), (-0.75, 1.0, -0.5), (-0.25, 1.0, -0.5), (-0.5, 1.0, 0.25), (-0.5, 1.0, 0.75), (-0.75, 1.0, 0.5), (-0.25, 1.0, 0.5), (0.5, 1.0, 0.25), (0.5, 1.0, 0.75), (0.25, 1.0, 0.5), (0.75, 1.0, 0.5), (0.5, -1.0, -0.75), (0.5, -1.0, -0.25), (0.75, -1.0, -0.5), (0.25, -1.0, -0.5), (0.5, -1.0, 0.25), (0.5, -1.0, 0.75), (0.75, -1.0, 0.5), (0.25, -1.0, 0.5), (-0.5, -1.0, 0.25), (-0.5, -1.0, 0.75), (-0.25, -1.0, 0.5), (-0.75, -1.0, 0.5), (-0.75, -0.5, 1.0), (-0.25, -0.5, 1.0), (-0.5, -0.75, 1.0), (-0.5, -0.25, 1.0), (0.25, -0.5, 1.0), (0.75, -0.5, 1.0), (0.5, -0.75, 1.0), (0.5, -0.25, 1.0), (0.25, 0.5, 1.0), (0.75, 0.5, 1.0), (0.5, 0.25, 1.0), (0.5, 0.75, 1.0), (0.75, 1.0, -0.75), (-0.75, -1.0, -0.75), (-0.75, 0.75, 1.0), (-0.25, 1.0, -0.75), (-0.25, 1.0, 0.25), (0.75, 1.0, 0.25), (0.25, -1.0, -0.75), (0.25, -1.0, 0.25), (-0.75, -1.0, 0.25), (-0.75, -0.25, 1.0), (0.25, -0.25, 1.0), (0.25, 0.75, 1.0), (0.25, 1.0, -0.75), (0.25, 1.0, -0.25), (0.75, 1.0, -0.25), (-0.25, -1.0, -0.75), (-0.25, -1.0, -0.25), (-0.75, -1.0, -0.25), (-0.75, 0.25, 1.0), (-0.25, 0.25, 1.0), (-0.25, 0.75, 1.0), (-0.75, 1.0, -0.75), (-0.75, 1.0, -0.25), (-0.25, 1.0, -0.25), (-0.75, 1.0, 0.25), (-0.75, 1.0, 0.75), (-0.25, 1.0, 0.75), (0.25, 1.0, 0.25), (0.25, 1.0, 0.75), (0.75, 1.0, 0.75), (0.75, -1.0, -0.75), (0.75, -1.0, -0.25), (0.25, -1.0, -0.25), (0.75, -1.0, 0.25), (0.75, -1.0, 0.75), (0.25, -1.0, 0.75), (-0.25, -1.0, 0.25), (-0.25, -1.0, 0.75), (-0.75, -1.0, 0.75), (-0.75, -0.75, 1.0), (-0.25, -0.75, 1.0), (-0.25, -0.25, 1.0), (0.25, -0.75, 1.0), (0.75, -0.75, 1.0), (0.75, -0.25, 1.0), (0.25, 0.25, 1.0), (0.75, 0.25, 1.0), (0.75, 0.75, 1.0)], [], [(177, 69, 2, 80), (178, 75, 0, 84), (179, 78, 5, 66), (180, 85, 13, 102), (181, 118, 18, 119), (182, 111, 12, 120), (183, 89, 17, 106), (184, 122, 19, 123), (185, 97, 8, 124), (186, 93, 9, 108), (187, 126, 20, 127), (188, 100, 11, 128), (189, 129, 36, 112), (190, 130, 53, 131), (191, 101, 25, 132), (192, 133, 40, 116), (193, 134, 54, 135), (194, 107, 31, 136), (195, 137, 22, 98), (196, 138, 55, 139), (197, 110, 34, 140), (198, 141, 26, 70), (199, 142, 56, 143), (200, 117, 41, 144), (201, 145, 43, 87), (202, 146, 57, 147), (203, 86, 42, 148), (204, 149, 44, 88), (205, 150, 58, 151), (206, 79, 35, 152), (207, 153, 30, 74), (208, 154, 59, 155), (209, 121, 45, 156), (210, 157, 47, 91), (211, 158, 60, 159), (212, 90, 46, 160), (213, 161, 48, 92), (214, 162, 61, 163), (215, 65, 21, 164), (216, 165, 32, 76), (217, 166, 62, 167), (218, 125, 49, 168), (219, 169, 51, 95), (220, 170, 63, 171), (221, 94, 50, 172), (222, 173, 52, 96), (223, 174, 64, 175), (224, 68, 24, 176), (129, 177, 80, 36), (53, 132, 177, 129), (132, 25, 69, 177), (133, 178, 84, 40), (54, 136, 178, 133), (136, 31, 75, 178), (137, 179, 66, 22), (55, 140, 179, 137), (140, 34, 78, 179), (141, 180, 102, 26), (56, 144, 180, 141), (144, 41, 85, 180), (145, 181, 119, 43), (57, 148, 181, 145), (148, 42, 118, 181), (149, 182, 120, 44), (58, 152, 182, 149), (152, 35, 111, 182), (153, 183, 106, 30), (59, 156, 183, 153), (156, 45, 89, 183), (157, 184, 123, 47), (60, 160, 184, 157), (160, 46, 122, 184), (161, 185, 124, 48), (61, 164, 185, 161), (164, 21, 97, 185), (165, 186, 108, 32), (62, 168, 186, 165), (168, 49, 93, 186), (169, 187, 127, 51), (63, 172, 187, 169), (172, 50, 126, 187), (173, 188, 128, 52), (64, 176, 188, 173), (176, 24, 100, 188), (85, 189, 112, 13), (41, 131, 189, 85), (131, 53, 129, 189), (117, 190, 131, 41), (18, 88, 190, 117), (88, 44, 130, 190), (130, 191, 132, 53), (44, 120, 191, 130), (120, 12, 101, 191), (89, 192, 116, 17), (45, 135, 192, 89), (135, 54, 133, 192), (121, 193, 135, 45), (19, 92, 193, 121), (92, 48, 134, 193), (134, 194, 136, 54), (48, 124, 194, 134), (124, 8, 107, 194), (93, 195, 98, 9), (49, 139, 195, 93), (139, 55, 137, 195), (125, 196, 139, 49), (20, 96, 196, 125), (96, 52, 138, 196), (138, 197, 140, 55), (52, 128, 197, 138), (128, 11, 110, 197), (67, 198, 70, 1), (23, 143, 198, 67), (143, 56, 141, 198), (99, 199, 143, 23), (10, 87, 199, 99), (87, 43, 142, 199), (142, 200, 144, 56), (43, 119, 200, 142), (119, 18, 117, 200), (109, 201, 87, 10), (33, 147, 201, 109), (147, 57, 145, 201), (77, 202, 147, 33), (5, 78, 202, 77), (78, 34, 146, 202), (146, 203, 148, 57), (34, 110, 203, 146), (110, 11, 86, 203), (118, 204, 88, 18), (42, 151, 204, 118), (151, 58, 149, 204), (86, 205, 151, 42), (11, 100, 205, 86), (100, 24, 150, 205), (150, 206, 152, 58), (24, 68, 206, 150), (68, 6, 79, 206), (72, 207, 74, 3), (28, 155, 207, 72), (155, 59, 153, 207), (104, 208, 155, 28), (15, 91, 208, 104), (91, 47, 154, 208), (154, 209, 156, 59), (47, 123, 209, 154), (123, 19, 121, 209), (114, 210, 91, 15), (38, 159, 210, 114), (159, 60, 157, 210), (82, 211, 159, 38), (7, 83, 211, 82), (83, 39, 158, 211), (158, 212, 160, 60), (39, 115, 212, 158), (115, 16, 90, 212), (122, 213, 92, 19), (46, 163, 213, 122), (163, 61, 161, 213), (90, 214, 163, 46), (16, 105, 214, 90), (105, 29, 162, 214), (162, 215, 164, 61), (29, 73, 215, 162), (73, 4, 65, 215), (73, 216, 76, 4), (29, 167, 216, 73), (167, 62, 165, 216), (105, 217, 167, 29), (16, 95, 217, 105), (95, 51, 166, 217), (166, 218, 168, 62), (51, 127, 218, 166), (127, 20, 125, 218), (115, 219, 95, 16), (39, 171, 219, 115), (171, 63, 169, 219), (83, 220, 171, 39), (7, 71, 220, 83), (71, 27, 170, 220), (170, 221, 172, 63), (27, 103, 221, 170), (103, 14, 94, 221), (126, 222, 96, 20), (50, 175, 222, 126), (175, 64, 173, 222), (94, 223, 175, 50), (14, 113, 223, 94), (113, 37, 174, 223), (174, 224, 176, 64), (37, 81, 224, 174), (81, 6, 68, 224)])
me_cube_002.materials.append(mat_material_001)
me_cube_002.use_remesh_preserve_volume = False
me_cube_002.use_remesh_preserve_attributes = False
me_cube_002.use_mirror_vertex_groups = False
me_cube_002.update()
me_cube = bpy.data.meshes.new('Cube')
me_cube.from_pydata([(-1.0, -1.0, -1.0), (-1.0, 1.0, -1.0), (1.0, 1.0, -1.0), (1.0, -1.0, -1.0), (-0.03033, -1.0, 1.0), (-0.03033, 1.0, 1.0), (0.03033, 1.0, 1.0), (0.03033, -1.0, 1.0), (-1.0, -1.0, -4.871), (-1.0, 1.0, -4.871), (1.0, 1.0, -4.871), (1.0, -1.0, -4.871), (-0.5152, -1.0, 0.0), (-0.03033, 0.0, 1.0), (-0.5152, 1.0, 0.0), (-1.0, 0.0, -1.0), (0.0, 1.0, 1.0), (0.5152, 1.0, 0.0), (0.0, 1.0, -1.0), (0.03033, 0.0, 1.0), (0.5152, -1.0, 0.0), (1.0, 0.0, -1.0), (0.0, -1.0, 1.0), (0.0, -1.0, -1.0), (-1.0, 0.0, -4.871), (1.0, 0.0, -4.871), (0.0, -1.0, -4.871), (-1.0, -1.0, -2.935), (1.0, -1.0, -2.935), (1.0, 1.0, -2.935), (-1.0, 1.0, -2.935), (-0.5152, 0.0, 0.0), (0.0, 1.0, 0.0), (0.5152, 0.0, 0.0), (0.0, -1.0, 0.0), (0.0, 0.0, -1.0), (0.0, 0.0, 1.0), (0.0, -1.0, -2.935), (1.0, 0.0, -2.935), (-1.0, 0.0, -2.935)], [], [(31, 14, 1, 15), (32, 17, 2, 18), (33, 20, 3, 21), (34, 12, 0, 23), (35, 18, 2, 21), (36, 16, 5, 13), (37, 28, 11, 26), (38, 29, 10, 25), (39, 27, 8, 24), (12, 31, 15, 0), (4, 13, 31, 12), (13, 5, 14, 31), (14, 32, 18, 1), (5, 16, 32, 14), (16, 6, 17, 32), (17, 33, 21, 2), (6, 19, 33, 17), (19, 7, 20, 33), (20, 34, 23, 3), (7, 22, 34, 20), (22, 4, 12, 34), (23, 35, 21, 3), (0, 15, 35, 23), (15, 1, 18, 35), (22, 36, 13, 4), (7, 19, 36, 22), (19, 6, 16, 36), (27, 37, 26, 8), (0, 23, 37, 27), (23, 3, 28, 37), (28, 38, 25, 11), (3, 21, 38, 28), (21, 2, 29, 38), (30, 39, 24, 9), (1, 15, 39, 30), (15, 0, 27, 39)])
me_cube.materials.append(mat_material_001)
me_cube.use_remesh_preserve_volume = False
me_cube.use_remesh_preserve_attributes = False
me_cube.use_mirror_vertex_groups = False
me_cube.update()
arm_armature = bpy.data.armatures.new('Armature')  # bones are not reproduced

# ---- objects
ob_armature = bpy.data.objects.new('Armature', arm_armature)
ob_cube = bpy.data.objects.new('Cube', me_cube_001)
ob_cube_002 = bpy.data.objects.new('Cube.002', me_cube_002)
ob_cube_001 = bpy.data.objects.new('Cube.001', me_cube)
ob_lamp = bpy.data.objects.new('Lamp', light_lamp)
ob_camera = bpy.data.objects.new('Camera', cam_camera)

# ---- transforms, parenting, visibility, modifiers, constraints
ob_armature.location = (8.568e-08, -1.085, 4.463)
ob_armature.rotation_euler = (3.142, -0.0, 25.92)
ob_armature.lineart.crease_threshold = 0.0
ob_cube.parent = ob_armature
ob_cube.matrix_parent_inverse = Matrix(((-8.317e-06, 1.0, 0.0, -7.45e-09), (1.0, 8.317e-06, 1.51e-07, -7.988e-07), (1.51e-07, 1.256e-12, -1.0, 4.723), (0.0, 0.0, 0.0, 1.0)))
ob_cube.location = (0.0, 0.0, 3.37)
ob_cube.rotation_euler = (0.0, -0.0, 1.571)
ob_cube.lineart.crease_threshold = 0.0
_vg = ob_cube.vertex_groups.new(name='BackBone')
for _i, _w in zip([0, 1, 2, 4, 5, 6, 8, 31, 33, 38, 39, 40, 41, 42, 54, 55, 56, 57, 58, 60, 61, 62, 63, 64, 65, 66, 67, 112, 113, 115, 116, 127, 128, 129, 130, 131, 132, 133, 134, 135, 157, 158, 159, 160, 162, 163, 187, 188, 193, 194, 195, 196, 207, 208, 209, 211, 212, 213, 215, 238, 240, 245, 246, 247, 248, 249, 261, 262, 263, 264, 265, 266, 267, 268, 269, 270, 272, 273, 274, 275, 276, 277, 279, 323, 324, 326, 327, 328, 339, 340, 341, 342, 343, 344, 345, 346, 347, 348, 349, 374, 375, 376, 377, 378, 379, 380, 381, 383, 384, 408, 409, 410, 411, 416, 417, 418, 419, 420, 421], [0.8849, 0.8377, 0.8913, 0.2547, 0.9141, 0.871, 0.2544, 0.05918, 0.05908, 0.6019, 0.1993, 0.8439, 0.8452, 0.603, 0.3012, 0.03869, 0.3079, 0.8506, 0.03127, 0.3084, 0.02235, 0.1481, 0.7181, 0.7176, 0.1039, 0.9147, 0.8921, 0.05154, 0.0547, 0.1836, 0.1837, 0.8427, 0.2987, 0.8107, 0.8094, 0.8514, 0.7168, 0.9346, 0.9402, 0.8488, 0.007091, 0.001881, 0.04286, 0.04181, 0.6627, 0.6624, 0.01331, 0.01699, 0.7649, 0.7611, 0.9322, 0.9272, 0.885, 0.8378, 0.8913, 0.2546, 0.9141, 0.8712, 0.2543, 0.05875, 0.05865, 0.6009, 0.1969, 0.8439, 0.8451, 0.602, 0.2993, 0.04057, 0.3064, 0.8507, 0.02818, 0.0007653, 0.3069, 0.02363, 0.8918, 0.9148, 0.1481, 0.718, 0.7176, 0.1037, 0.9147, 0.8921, 0.3346, 0.05154, 0.0547, 0.1834, 0.1835, 0.3345, 0.8429, 0.2967, 0.845, 0.8463, 0.8105, 0.8091, 0.8511, 0.7161, 0.9346, 0.9402, 0.8485, 0.01051, 0.004716, 0.03996, 0.03893, 0.7244, 0.1464, 0.7248, 0.1011, 0.6623, 0.6621, 0.05714, 0.0533, 0.0134, 0.01707, 0.7644, 0.7605, 0.9351, 0.9406, 0.9321, 0.9272]): _vg.add([_i], _w, 'REPLACE')
_vg = ob_cube.vertex_groups.new(name='shulder_R')
for _i, _w in zip([1, 4, 8, 29, 30, 31, 32, 33, 35, 38, 39, 40, 41, 42, 52, 53, 54, 56, 58, 60, 63, 64, 109, 110, 111, 112, 113, 114, 115, 116, 117, 118, 123, 124, 125, 126, 128, 129, 130, 131, 132, 133, 135, 152, 153, 154, 155, 156, 159, 160, 162, 163, 185, 186, 187, 188, 193, 194, 195, 196, 205, 206, 211, 215, 247, 248, 259, 273, 274, 279, 323, 324, 326, 327, 328, 341, 342, 343, 344, 372, 373, 378, 380, 383, 384, 408, 409], [0.007502, 0.4615, 0.4619, 0.1935, 0.8481, 0.8812, 0.03519, 0.8819, 0.03518, 0.3543, 0.6349, 0.07639, 0.0763, 0.3522, 0.1083, 0.0808, 0.5957, 0.6352, 0.3415, 0.6341, 0.1478, 0.1477, 0.8487, 0.1596, 0.8473, 0.2727, 0.2742, 0.6929, 0.6766, 0.6775, 0.7551, 0.7553, 0.04902, 0.003555, 0.003542, 0.04896, 0.5992, 0.1318, 0.132, 0.1132, 0.2183, 0.001607, 0.113, 0.0054, 0.02053, 0.05195, 0.2118, 0.162, 0.7745, 0.7752, 0.2477, 0.2473, 0.2509, 0.2511, 0.6749, 0.6668, 0.184, 0.1883, 0.02516, 0.02724, 0.06088, 0.07234, 0.1441, 0.1439, 0.05776, 0.05767, 0.001428, 0.0929, 0.09287, 0.2607, 0.06635, 0.06917, 0.05138, 0.05145, 0.2607, 0.06653, 0.06644, 0.0201, 0.02036, 0.04371, 0.003504, 0.1169, 0.117, 0.04738, 0.04738, 0.1343, 0.1301]): _vg.add([_i], _w, 'REPLACE')
_vg = ob_cube.vertex_groups.new(name='humerous_R')
for _i, _w in zip([30, 31, 32, 33, 35, 36, 37, 39, 54, 56, 58, 60, 109, 110, 111, 117, 118, 119, 120, 121, 122, 123, 124, 125, 126, 128, 132, 159, 160, 185, 186, 189, 190, 191, 192], [0.1013, 0.007441, 0.9035, 0.007449, 0.9035, 0.9132, 0.909, 0.1536, 0.0867, 0.007726, 0.6036, 0.007718, 0.09193, 0.8276, 0.09203, 0.2248, 0.2248, 0.05157, 0.06194, 0.02838, 0.02836, 0.8861, 0.9087, 0.9087, 0.8861, 0.0863, 0.02732, 0.1705, 0.1704, 0.7353, 0.7353, 0.04664, 0.04663, 0.05651, 0.05651]): _vg.add([_i], _w, 'REPLACE')
_vg = ob_cube.vertex_groups.new(name='LowerArm_R')
for _i, _w in zip([32, 34, 35, 36, 37, 43, 44, 45, 46, 47, 48, 49, 50, 119, 120, 121, 122, 123, 124, 125, 126, 136, 137, 138, 139, 140, 141, 142, 143, 144, 145, 146, 147, 148, 149, 150, 151, 189, 190, 191, 192, 197, 198, 199, 200, 201, 202, 203, 204], [0.05271, 0.9986, 0.05272, 0.06596, 0.06287, 1.0, 0.9986, 0.9966, 0.9974, 1.0, 1.0, 1.0, 1.0, 0.9463, 0.9363, 0.959, 0.959, 0.061, 0.06366, 0.06366, 0.06101, 0.9998, 0.9997, 0.9999, 0.9999, 0.9977, 0.997, 0.997, 0.9977, 1.0, 1.0, 1.0, 1.0, 1.0, 1.0, 1.0, 1.0, 0.9492, 0.9492, 0.9416, 0.9417, 0.9999, 0.9999, 0.9998, 0.9998, 1.0, 1.0, 1.0, 1.0]): _vg.add([_i], _w, 'REPLACE')
_vg = ob_cube.vertex_groups.new(name='Hip_R')
for _i, _w in zip([0, 1, 2, 3, 5, 6, 21, 22, 23, 24, 55, 57, 59, 61, 62, 65, 66, 67, 68, 73, 94, 95, 96, 127, 157, 158, 161, 164, 209, 210, 212, 262, 269, 270, 271, 272, 275, 277, 278, 379, 381, 382, 385], [0.06533, 0.07036, 0.02612, 0.543, 0.01108, 0.07018, 0.08549, 0.04274, 0.01532, 0.05465, 0.7635, 0.06919, 0.4872, 0.8037, 0.4675, 0.5191, 0.03578, 0.05065, 0.6119, 0.07587, 0.07004, 0.01992, 0.03354, 0.07277, 0.5201, 0.5235, 0.7429, 0.8071, 0.03365, 0.2769, 0.01508, 0.0103, 0.02965, 0.01269, 0.4011, 0.2737, 0.2602, 0.005036, 0.1133, 0.3637, 0.3746, 0.1285, 0.09231]): _vg.add([_i], _w, 'REPLACE')
_vg = ob_cube.vertex_groups.new(name='Femur_R')
for _i, _w in zip([1, 3, 6, 21, 22, 23, 24, 25, 26, 27, 28, 55, 57, 59, 61, 62, 68, 73, 94, 95, 96, 97, 98, 99, 100, 101, 102, 103, 104, 127, 157, 158, 161, 164, 177, 178, 179, 180, 210, 271, 379], [0.05279, 0.07475, 0.005632, 0.8843, 0.945, 0.9595, 0.9307, 0.08142, 0.0623, 0.07497, 0.07291, 0.1526, 0.03958, 0.4867, 0.1342, 0.02086, 0.2247, 0.8982, 0.9113, 0.9579, 0.9477, 0.9091, 0.9491, 0.92, 0.9088, 0.08213, 0.07676, 0.0783, 0.08285, 0.04527, 0.4436, 0.4454, 0.06838, 0.05862, 0.9018, 0.9297, 0.9379, 0.9099, 0.02288, 0.05413, 0.006093]): _vg.add([_i], _w, 'REPLACE')
_vg = ob_cube.vertex_groups.new(name='LowerLeg_R')
for _i, _w in zip([7, 9, 10, 11, 12, 15, 16, 25, 26, 27, 28, 69, 70, 71, 72, 74, 75, 76, 77, 78, 80, 81, 82, 83, 84, 89, 92, 93, 97, 98, 99, 100, 101, 102, 103, 104, 105, 106, 107, 108, 165, 166, 167, 168, 169, 171, 172, 177, 178, 179, 180, 181, 182, 183, 184], [0.779, 0.322, 0.2728, 0.7953, 0.8546, 0.3043, 0.6276, 0.9083, 0.9292, 0.9169, 0.9198, 0.7766, 0.6279, 0.07836, 0.6197, 0.5952, 0.607, 0.8488, 0.5122, 0.1465, 0.1674, 0.6131, 0.1164, 0.1017, 0.6131, 0.01319, 0.02914, 0.8409, 0.08081, 0.04462, 0.07609, 0.08464, 0.9079, 0.9149, 0.9138, 0.9077, 0.9143, 0.8672, 0.9258, 0.9377, 0.7733, 0.2112, 0.7663, 0.2286, 0.4778, 0.4782, 0.01922, 0.08861, 0.06324, 0.05879, 0.08524, 0.8864, 0.898, 0.9356, 0.9291]): _vg.add([_i], _w, 'REPLACE')
_vg = ob_cube.vertex_groups.new(name='Foot_R')
for _i, _w in zip([7, 9, 10, 11, 12, 13, 14, 15, 16, 17, 18, 19, 20, 69, 70, 71, 72, 74, 75, 76, 77, 78, 79, 80, 81, 82, 83, 84, 85, 86, 87, 88, 89, 90, 91, 92, 93, 105, 106, 107, 108, 165, 166, 167, 168, 169, 170, 171, 172, 173, 174, 175, 176, 181, 182, 183, 184], [0.2168, 0.6768, 0.7253, 0.2013, 0.1414, 0.9752, 0.994, 0.6948, 0.3711, 0.9998, 0.9883, 0.9996, 0.9927, 0.2209, 0.3701, 0.9211, 0.3778, 0.4014, 0.3902, 0.1473, 0.4873, 0.8532, 0.9972, 0.8321, 0.3854, 0.883, 0.8979, 0.3856, 0.9986, 0.9997, 0.9933, 0.9963, 0.9683, 0.995, 0.991, 0.9602, 0.1547, 0.07324, 0.1256, 0.06358, 0.05156, 0.2243, 0.7879, 0.231, 0.7702, 0.5217, 0.975, 0.5213, 0.9652, 0.994, 0.9906, 0.9976, 0.9953, 0.1028, 0.09275, 0.05366, 0.05913]): _vg.add([_i], _w, 'REPLACE')
_vg = ob_cube.vertex_groups.new(name='Hip_L')
for _i, _w in zip([2, 3, 5, 55, 62, 65, 66, 67, 68, 161, 164, 207, 208, 209, 210, 212, 213, 228, 229, 230, 231, 262, 264, 266, 268, 269, 270, 271, 272, 275, 276, 277, 278, 284, 305, 306, 307, 339, 374, 375, 379, 381, 382, 385], [0.05101, 0.3345, 0.03674, 0.02145, 0.3261, 0.34, 0.001524, 0.01701, 0.1408, 0.1544, 0.1215, 0.06762, 0.07119, 0.04446, 0.6024, 0.03271, 0.07241, 0.08934, 0.04347, 0.01632, 0.05552, 0.767, 0.07038, 0.4868, 0.8079, 0.04791, 0.03416, 0.4793, 0.52, 0.5994, 0.04857, 0.05661, 0.6449, 0.07799, 0.07191, 0.02062, 0.03498, 0.07395, 0.5215, 0.525, 0.4326, 0.4886, 0.7696, 0.8379]): _vg.add([_i], _w, 'REPLACE')
_vg = ob_cube.vertex_groups.new(name='Femur_L')
for _i, _w in zip([3, 208, 210, 213, 228, 229, 230, 231, 232, 233, 234, 235, 262, 264, 266, 268, 271, 272, 278, 284, 305, 306, 307, 308, 309, 310, 311, 312, 313, 314, 315, 339, 374, 375, 379, 382, 385, 398, 399, 400, 401], [0.02152, 0.05256, 0.07234, 0.005569, 0.8838, 0.9402, 0.9512, 0.9298, 0.08439, 0.05706, 0.06738, 0.07178, 0.1536, 0.03916, 0.4848, 0.1345, 0.05263, 0.01999, 0.2192, 0.8983, 0.9101, 0.9388, 0.9442, 0.8999, 0.8949, 0.8371, 0.904, 0.08387, 0.05387, 0.07354, 0.08437, 0.04487, 0.441, 0.4426, 0.005424, 0.06754, 0.05711, 0.8959, 0.9131, 0.5861, 0.893]): _vg.add([_i], _w, 'REPLACE')
_vg = ob_cube.vertex_groups.new(name='LowerLeg_L')
for _i, _w in zip([214, 216, 217, 218, 219, 220, 222, 223, 232, 233, 234, 235, 280, 281, 282, 283, 285, 286, 287, 288, 289, 291, 292, 293, 294, 295, 300, 303, 304, 308, 309, 310, 311, 312, 313, 314, 315, 316, 317, 318, 319, 386, 387, 388, 389, 390, 391, 392, 393, 398, 399, 400, 401, 402, 403, 404, 405], [0.776, 0.3216, 0.2706, 0.7991, 0.8555, 0.0005966, 0.3044, 0.6274, 0.9045, 0.9341, 0.9252, 0.921, 0.7773, 0.6308, 0.07653, 0.6174, 0.5906, 0.6094, 0.851, 0.5122, 0.1461, 0.1677, 0.6127, 0.1153, 0.1021, 0.6135, 0.01396, 0.02761, 0.8402, 0.08942, 0.1016, 0.1596, 0.08941, 0.9053, 0.9383, 0.919, 0.9058, 0.9113, 0.8653, 0.9296, 0.9384, 0.7752, 0.2118, 0.7657, 0.2265, 0.4783, 0.0004501, 0.4781, 0.01803, 0.09413, 0.07935, 0.4119, 0.1023, 0.882, 0.9019, 0.9379, 0.9281]): _vg.add([_i], _w, 'REPLACE')
_vg = ob_cube.vertex_groups.new(name='Foot_L')
for _i, _w in zip([214, 216, 217, 218, 219, 220, 221, 222, 223, 224, 225, 226, 227, 280, 281, 282, 283, 285, 286, 287, 288, 289, 290, 291, 292, 293, 294, 295, 296, 297, 298, 299, 300, 301, 302, 303, 304, 316, 317, 318, 319, 386, 387, 388, 389, 390, 391, 392, 393, 394, 395, 396, 397, 402, 403, 404, 405], [0.2196, 0.6771, 0.7276, 0.198, 0.1406, 0.9747, 0.9937, 0.6948, 0.3714, 0.9999, 0.9888, 0.9996, 0.9932, 0.2204, 0.3675, 0.923, 0.3799, 0.4059, 0.3884, 0.1453, 0.4874, 0.8536, 0.9971, 0.8318, 0.3858, 0.8841, 0.8976, 0.3853, 0.9987, 0.9997, 0.9936, 0.9961, 0.9679, 0.9948, 0.9913, 0.961, 0.1553, 0.07564, 0.1279, 0.0612, 0.05106, 0.2226, 0.7875, 0.2315, 0.7722, 0.5214, 0.9747, 0.5213, 0.9658, 0.9939, 0.9909, 0.9974, 0.9955, 0.1066, 0.0909, 0.05207, 0.05997]): _vg.add([_i], _w, 'REPLACE')
_vg = ob_cube.vertex_groups.new(name='shulder_L')
for _i, _w in zip([4, 8, 40, 41, 52, 63, 64, 112, 113, 115, 116, 129, 130, 162, 163, 208, 211, 215, 236, 237, 238, 239, 240, 242, 243, 245, 246, 247, 248, 249, 259, 260, 261, 263, 264, 265, 267, 273, 274, 279, 320, 321, 322, 323, 324, 325, 326, 327, 328, 329, 330, 335, 336, 337, 338, 340, 341, 342, 343, 344, 345, 346, 347, 349, 367, 368, 369, 370, 371, 372, 373, 376, 377, 378, 380, 383, 384, 406, 407, 408, 409, 410, 411, 416, 417, 420, 421, 432, 433], [0.1445, 0.1443, 0.05804, 0.05795, 0.001724, 0.09325, 0.09321, 0.06664, 0.06947, 0.05155, 0.05162, 0.02043, 0.02069, 0.04775, 0.04774, 0.008179, 0.4625, 0.4629, 0.1957, 0.8878, 0.888, 0.04964, 0.8887, 0.0496, 0.05083, 0.3567, 0.6425, 0.07678, 0.07669, 0.3546, 0.1091, 0.08142, 0.6041, 0.6404, 0.0003665, 0.3416, 0.6394, 0.1484, 0.1483, 0.2613, 0.8838, 0.5137, 0.8824, 0.2742, 0.2758, 0.7009, 0.6789, 0.6798, 0.2613, 0.817, 0.8172, 0.04982, 0.05251, 0.0525, 0.04975, 0.6076, 0.06686, 0.06676, 0.1325, 0.1327, 0.1142, 0.2209, 0.001998, 0.114, 0.005912, 0.02114, 0.05243, 0.2136, 0.1634, 0.04435, 0.00387, 0.791, 0.7917, 0.1174, 0.1174, 0.2488, 0.2484, 0.5499, 0.55, 0.135, 0.1308, 0.6795, 0.6714, 0.1862, 0.1905, 0.02577, 0.02787, 0.06146, 0.07298]): _vg.add([_i], _w, 'REPLACE')
_vg = ob_cube.vertex_groups.new(name='Humerous_L')
for _i, _w in zip([237, 239, 242, 243, 244, 246, 261, 263, 265, 267, 320, 321, 322, 329, 330, 331, 332, 333, 334, 335, 336, 337, 338, 340, 346, 376, 377, 406, 407, 412, 413, 414, 415], [0.06109, 0.8963, 0.8963, 0.88, 0.9139, 0.1489, 0.08059, 0.0006394, 0.606, 0.0006355, 0.05676, 0.4786, 0.05682, 0.1643, 0.1643, 0.04514, 0.06458, 0.02865, 0.02867, 0.8883, 0.881, 0.8811, 0.8883, 0.08019, 0.02393, 0.1559, 0.1558, 0.4413, 0.4413, 0.03991, 0.03992, 0.05899, 0.05899]): _vg.add([_i], _w, 'REPLACE')
_vg = ob_cube.vertex_groups.new(name='Lower_L')
for _i, _w in zip([239, 241, 242, 243, 244, 250, 251, 252, 253, 254, 255, 256, 257, 331, 332, 333, 334, 335, 336, 337, 338, 350, 351, 352, 353, 354, 355, 356, 357, 358, 359, 360, 361, 362, 363, 364, 365, 412, 413, 414, 415, 422, 423, 424, 425, 426, 427, 428, 429], [0.05281, 0.9986, 0.0528, 0.06871, 0.05969, 1.0, 0.9986, 0.9961, 0.9979, 1.0, 1.0, 0.9999, 1.0, 0.9505, 0.9316, 0.9584, 0.9584, 0.05863, 0.06583, 0.06583, 0.05862, 0.9999, 0.9997, 0.9999, 0.9999, 0.998, 0.9965, 0.9965, 0.998, 1.0, 1.0, 1.0, 1.0, 1.0, 0.9999, 0.9999, 1.0, 0.9527, 0.9527, 0.9375, 0.9375, 0.9999, 0.9999, 0.9997, 0.9997, 1.0, 1.0, 1.0, 1.0]): _vg.add([_i], _w, 'REPLACE')
_vg = ob_cube.vertex_groups.new(name='neck')
for _i, _w in zip([4, 8, 29, 30, 51, 52, 53, 63, 64, 109, 111, 112, 113, 114, 115, 116, 152, 153, 154, 155, 156, 162, 163, 187, 188, 205, 206, 211, 215, 236, 237, 258, 259, 260, 273, 274, 279, 320, 322, 323, 324, 325, 326, 327, 328, 366, 367, 368, 369, 370, 371, 372, 373, 378, 380, 383, 384, 408, 409, 410, 411, 430, 431, 432, 433, 435, 436, 440, 441, 442, 445, 446, 447, 448, 451, 452, 453, 454, 457, 458, 459, 460, 464, 465, 466, 467, 470, 471, 472, 473, 476, 477, 478, 479, 482, 483, 484, 485, 488, 489, 490, 491, 494, 495, 496, 497, 500, 501, 502, 503, 506, 507, 508, 509, 512, 513, 514, 515, 518, 519, 520, 521, 524, 525, 526, 527, 531, 532, 533, 536, 537], [0.1321, 0.1285, 0.7191, 0.02666, 0.3483, 0.7413, 0.8487, 0.0183, 0.01645, 0.02291, 0.02193, 0.5931, 0.5696, 0.242, 0.07411, 0.07602, 0.5756, 0.373, 0.6659, 0.6463, 0.7655, 0.01345, 0.01179, 0.2488, 0.2414, 0.7478, 0.6484, 0.1321, 0.1285, 0.7195, 0.02813, 0.3483, 0.7414, 0.8488, 0.0183, 0.01645, 0.133, 0.02373, 0.02272, 0.5934, 0.5699, 0.2434, 0.07418, 0.0761, 0.1369, 0.184, 0.5757, 0.373, 0.666, 0.6466, 0.7657, 0.7545, 0.8688, 0.01683, 0.01869, 0.01346, 0.0118, 0.6414, 0.6707, 0.2497, 0.2423, 0.2186, 0.1403, 0.7479, 0.6485, 0.1029, 1.0, 0.02416, 0.1063, 0.5653, 0.002293, 0.03491, 0.1153, 0.6256, 0.009545, 0.05182, 0.1261, 0.7266, 0.01504, 0.06304, 0.1325, 0.7708, 0.01605, 0.06955, 0.1345, 0.7852, 0.01306, 0.06931, 0.1329, 0.7772, 0.009044, 0.0663, 0.1285, 0.7467, 0.005069, 0.06335, 0.1227, 0.6801, 0.003998, 0.06272, 0.1224, 0.6781, 0.007178, 0.06507, 0.1275, 0.7414, 0.01075, 0.06764, 0.1314, 0.7692, 0.01193, 0.06737, 0.1319, 0.7743, 0.01102, 0.06131, 0.1284, 0.7575, 0.007243, 0.05073, 0.1215, 0.7111, 0.001556, 0.03154, 0.1121, 0.609, 0.02109, 0.1053, 0.5554, 0.01947, 0.542]): _vg.add([_i], _w, 'REPLACE')
_vg = ob_cube.vertex_groups.new(name='head')
for _i, _w in zip([29, 51, 52, 53, 113, 152, 153, 154, 155, 156, 205, 206, 236, 258, 259, 260, 324, 366, 367, 368, 369, 370, 371, 372, 373, 408, 430, 431, 432, 433, 434, 435, 437, 438, 439, 440, 441, 442, 443, 444, 445, 446, 447, 448, 449, 450, 451, 452, 453, 454, 455, 456, 457, 458, 459, 460, 461, 462, 463, 464, 465, 466, 467, 468, 469, 470, 471, 472, 473, 474, 475, 476, 477, 478, 479, 480, 481, 482, 483, 484, 485, 486, 487, 488, 489, 490, 491, 492, 493, 494, 495, 496, 497, 498, 499, 500, 501, 502, 503, 504, 505, 506, 507, 508, 509, 510, 511, 512, 513, 514, 515, 516, 517, 518, 519, 520, 521, 522, 523, 524, 525, 526, 527, 528, 529, 530, 531, 532, 533, 534, 535, 536, 537, 538, 539, 540, 541, 542, 543, 544, 545, 546, 547, 548, 549, 550, 551, 552, 553, 554], [0.06799, 0.6231, 0.1095, 0.04058, 0.001363, 0.39, 0.5803, 0.2718, 0.1068, 0.05019, 0.1813, 0.2643, 0.06802, 0.6231, 0.1095, 0.04059, 0.0014, 0.7994, 0.39, 0.5803, 0.2718, 0.1068, 0.0502, 0.1389, 0.07072, 0.006209, 0.7553, 0.8509, 0.1813, 0.2643, 0.9884, 0.8886, 0.9962, 0.988, 0.9739, 0.9589, 0.8867, 0.4074, 0.9965, 0.9872, 0.9714, 0.9539, 0.8795, 0.3572, 0.9971, 0.9867, 0.9682, 0.9451, 0.8703, 0.264, 0.9979, 0.9874, 0.9659, 0.9345, 0.8645, 0.2216, 0.9994, 0.9985, 0.9894, 0.9656, 0.9284, 0.8624, 0.2058, 0.9987, 0.9908, 0.967, 0.9283, 0.8628, 0.2077, 0.9987, 0.9911, 0.9688, 0.9305, 0.8656, 0.229, 0.9986, 0.9914, 0.9704, 0.9326, 0.8698, 0.2828, 0.9986, 0.9914, 0.9708, 0.9329, 0.8696, 0.2827, 0.9986, 0.9913, 0.9691, 0.9307, 0.8652, 0.2288, 0.9986, 0.9909, 0.9672, 0.9283, 0.8621, 0.2076, 0.9984, 0.9894, 0.9664, 0.9285, 0.8618, 0.2059, 0.9978, 0.9871, 0.9664, 0.9341, 0.8649, 0.222, 0.9971, 0.9863, 0.968, 0.9443, 0.8709, 0.2644, 0.9965, 0.9871, 0.9706, 0.9542, 0.8793, 0.3571, 0.9961, 0.9882, 0.9733, 0.9597, 0.8856, 0.4071, 0.996, 0.9748, 0.9609, 0.4231, 0.9938, 0.994, 0.9945, 0.9956, 0.9966, 0.997, 0.9969, 0.9967, 0.9967, 0.9969, 0.997, 0.9966, 0.9955, 0.9945, 0.9939, 0.9937, 0.9937]): _vg.add([_i], _w, 'REPLACE')
_m = ob_cube.modifiers.new('Armature', 'ARMATURE')
_m.object = ob_armature
ob_cube_002.parent = ob_armature
ob_cube_002.matrix_parent_inverse = Matrix(((-8.317e-06, 1.0, 0.0, -7.45e-09), (1.0, 8.317e-06, 1.51e-07, -7.988e-07), (1.51e-07, 1.256e-12, -1.0, 4.723), (0.0, 0.0, 0.0, 1.0)))
ob_cube_002.location = (0.006489, -0.006466, 2.315)
ob_cube_002.scale = (0.7566, 0.4482, 0.9071)
ob_cube_002.lineart.crease_threshold = 0.0
_vg = ob_cube_002.vertex_groups.new(name='BackBone')
_vg = ob_cube_002.vertex_groups.new(name='shulder_R')
_vg = ob_cube_002.vertex_groups.new(name='humerous_R')
_vg = ob_cube_002.vertex_groups.new(name='LowerArm_R')
_vg = ob_cube_002.vertex_groups.new(name='Hip_R')
for _i, _w in zip([2, 3, 4, 5, 6, 7, 8, 9, 10, 11, 12, 13, 14, 15, 16, 17, 18, 19, 20, 21, 22, 23, 24, 25, 26, 27, 28, 29, 30, 31, 32, 33, 34, 35, 36, 37, 38, 39, 40, 41, 42, 43, 44, 45, 46, 47, 48, 49, 50, 51, 52, 53, 54, 55, 56, 57, 58, 59, 60, 61, 62, 63, 64, 65, 66, 67, 68, 69, 70, 71, 72, 73, 74, 75, 76, 77, 78, 79, 80, 81, 82, 83, 84, 85, 86, 87, 88, 89, 90, 91, 92, 93, 94, 95, 96, 97, 98, 99, 100, 101, 102, 103, 104, 105, 106, 107, 108, 109, 110, 111, 112, 113, 114, 115, 116, 117, 118, 119, 120, 121, 122, 123, 124, 125, 126, 127, 128, 129, 130, 131, 132, 133, 134, 135, 136, 137, 138, 139, 140, 141, 142, 143, 144, 145, 146, 147, 148, 149, 150, 151, 152, 153, 154, 155, 156, 157, 158, 159, 160, 161, 162, 163, 164, 165, 166, 167, 168, 169, 170, 171, 172, 173, 174, 175, 176, 177, 178, 179, 180, 181, 182, 183, 184, 185, 186, 187, 188, 189, 190, 191, 192, 193, 194, 195, 196, 197, 198, 199, 200, 201, 202, 203, 204, 205, 206, 207, 208, 209, 210, 211, 212, 213, 214, 215, 216, 217, 218, 219, 220, 221, 222, 223, 224], [0.05635, 0.0681, 0.1229, 0.124, 0.6947, 0.7015, 0.06145, 0.1234, 0.06199, 0.4093, 0.3755, 0.02818, 0.6981, 0.3848, 0.4122, 0.03405, 0.2188, 0.2231, 0.4108, 0.09217, 0.1237, 0.03099, 0.552, 0.2159, 0.01409, 0.6998, 0.2265, 0.2676, 0.05107, 0.03072, 0.1232, 0.09298, 0.2667, 0.5351, 0.04227, 0.6964, 0.5432, 0.5569, 0.01702, 0.1235, 0.314, 0.1404, 0.2971, 0.1286, 0.3177, 0.304, 0.1423, 0.2671, 0.5544, 0.4115, 0.4101, 0.1697, 0.07966, 0.2669, 0.07723, 0.2035, 0.4246, 0.1775, 0.4304, 0.2049, 0.2673, 0.5556, 0.5532, 0.1075, 0.1238, 0.0155, 0.6234, 0.1361, 0.007044, 0.7007, 0.1473, 0.1952, 0.05959, 0.01536, 0.123, 0.1085, 0.1953, 0.6149, 0.04931, 0.6955, 0.6223, 0.6292, 0.008512, 0.07582, 0.3617, 0.1012, 0.2579, 0.08132, 0.3649, 0.3444, 0.1827, 0.1953, 0.6263, 0.4118, 0.4104, 0.07681, 0.1236, 0.04649, 0.4807, 0.2957, 0.02113, 0.699, 0.3056, 0.3399, 0.04256, 0.04609, 0.1233, 0.07748, 0.338, 0.4553, 0.03522, 0.6972, 0.464, 0.4845, 0.02554, 0.1711, 0.2664, 0.1796, 0.3363, 0.1759, 0.2704, 0.2635, 0.1019, 0.3389, 0.4826, 0.4111, 0.4097, 0.106, 0.2334, 0.1466, 0.1928, 0.04834, 0.111, 0.1041, 0.05519, 0.1953, 0.3385, 0.267, 0.2668, 0.04566, 0.1088, 0.05411, 0.1003, 0.1719, 0.2351, 0.1482, 0.2588, 0.3609, 0.4883, 0.3693, 0.4798, 0.1143, 0.2407, 0.202, 0.1531, 0.3672, 0.4936, 0.4868, 0.374, 0.1736, 0.2362, 0.2613, 0.1485, 0.1952, 0.3394, 0.2674, 0.2672, 0.4836, 0.6277, 0.5562, 0.555, 0.4816, 0.6248, 0.5538, 0.5526, 0.1211, 0.03185, 0.1953, 0.06074, 0.2192, 0.4081, 0.09781, 0.3188, 0.1252, 0.1953, 0.4831, 0.4812, 0.0909, 0.2023, 0.2646, 0.06483, 0.1434, 0.07853, 0.1953, 0.3387, 0.3382, 0.03058, 0.07765, 0.14, 0.1247, 0.1718, 0.2984, 0.3136, 0.425, 0.5516, 0.1308, 0.2732, 0.2083, 0.4156, 0.558, 0.4293, 0.222, 0.3006, 0.1719, 0.1952, 0.3396, 0.3392, 0.484, 0.6285, 0.627, 0.4821, 0.6255, 0.6241]): _vg.add([_i], _w, 'REPLACE')
_vg = ob_cube_002.vertex_groups.new(name='Femur_R')
for _i, _w in zip([0, 1, 2, 3, 4, 5, 6, 7, 8, 9, 10, 11, 12, 13, 14, 15, 16, 17, 18, 19, 20, 21, 22, 23, 24, 25, 26, 27, 28, 29, 30, 31, 32, 33, 34, 35, 36, 37, 38, 39, 40, 41, 42, 43, 44, 45, 46, 47, 48, 49, 50, 51, 52, 53, 54, 55, 56, 57, 58, 59, 60, 61, 62, 63, 64, 65, 66, 67, 68, 69, 70, 71, 72, 73, 74, 75, 76, 77, 78, 79, 80, 81, 82, 83, 84, 85, 86, 87, 88, 89, 90, 91, 92, 93, 94, 95, 96, 97, 98, 99, 100, 101, 102, 103, 104, 105, 106, 107, 108, 109, 110, 111, 112, 113, 114, 115, 116, 117, 118, 119, 120, 121, 122, 123, 124, 125, 126, 127, 128, 129, 130, 131, 132, 133, 134, 135, 136, 137, 138, 139, 140, 141, 142, 143, 144, 145, 146, 147, 148, 149, 150, 151, 152, 153, 154, 155, 156, 157, 158, 159, 160, 161, 162, 163, 164, 165, 166, 167, 168, 169, 170, 171, 172, 173, 174, 175, 176, 177, 178, 179, 180, 181, 182, 183, 184, 185, 186, 187, 188, 189, 190, 191, 192, 193, 194, 195, 196, 197, 198, 199, 200, 201, 202, 203, 204, 205, 206, 207, 208, 209, 210, 211, 212, 213, 214, 215, 216, 217, 218, 219, 220, 221, 222, 223, 224], [0.1045, 0.08929, 0.8293, 0.7991, 0.02895, 0.02859, 0.1404, 0.1349, 0.06671, 0.02877, 0.05894, 0.0845, 0.4849, 0.4593, 0.1376, 0.467, 0.0819, 0.4518, 0.2719, 0.2668, 0.0832, 0.04783, 0.02868, 0.07412, 0.1125, 0.6571, 0.2743, 0.1362, 0.633, 0.05543, 0.6254, 0.08559, 0.02886, 0.04376, 0.05654, 0.3126, 0.6443, 0.139, 0.3009, 0.1084, 0.2781, 0.3656, 0.1782, 0.1654, 0.3784, 0.3593, 0.1744, 0.3669, 0.1668, 0.05599, 0.1104, 0.08255, 0.08385, 0.5114, 0.2224, 0.05626, 0.2199, 0.111, 0.2454, 0.4961, 0.2376, 0.1111, 0.05571, 0.1094, 0.1114, 0.03839, 0.02863, 0.08171, 0.1264, 0.7432, 0.1818, 0.1355, 0.716, 0.04219, 0.7122, 0.09503, 0.02891, 0.03617, 0.04256, 0.2265, 0.7368, 0.1397, 0.2179, 0.1216, 0.1913, 0.4125, 0.1314, 0.1122, 0.3251, 0.4055, 0.1281, 0.4169, 0.2168, 0.04238, 0.124, 0.08223, 0.08353, 0.05727, 0.02872, 0.06653, 0.09848, 0.571, 0.3668, 0.1369, 0.55, 0.06867, 0.5386, 0.07615, 0.02882, 0.05135, 0.07052, 0.3988, 0.5518, 0.1383, 0.3839, 0.09514, 0.3649, 0.3188, 0.2251, 0.2187, 0.4316, 0.3131, 0.2206, 0.3169, 0.1167, 0.06959, 0.09681, 0.08288, 0.08418, 0.5778, 0.4449, 0.4385, 0.5842, 0.2503, 0.1946, 0.2909, 0.154, 0.04247, 0.07006, 0.05613, 0.0564, 0.2471, 0.1926, 0.147, 0.2927, 0.1382, 0.08376, 0.07737, 0.1446, 0.3119, 0.1789, 0.2118, 0.279, 0.5608, 0.4315, 0.5646, 0.4277, 0.3023, 0.173, 0.2693, 0.206, 0.1389, 0.08326, 0.1427, 0.07947, 0.04228, 0.06913, 0.05557, 0.05585, 0.09597, 0.1228, 0.1089, 0.1099, 0.09764, 0.1252, 0.1109, 0.1119, 0.6605, 0.1727, 0.04252, 0.3298, 0.1816, 0.3553, 0.4832, 0.2614, 0.0981, 0.04233, 0.09639, 0.09806, 0.4951, 0.3818, 0.5079, 0.3279, 0.2538, 0.1354, 0.04242, 0.06983, 0.07029, 0.1644, 0.1296, 0.2557, 0.09478, 0.05997, 0.1076, 0.2685, 0.1551, 0.2027, 0.6384, 0.4907, 0.3723, 0.3431, 0.1954, 0.1506, 0.1798, 0.1057, 0.06083, 0.04224, 0.0689, 0.06936, 0.09556, 0.1222, 0.1234, 0.09723, 0.1246, 0.1258]): _vg.add([_i], _w, 'REPLACE')
_vg = ob_cube_002.vertex_groups.new(name='LowerLeg_R')
_vg = ob_cube_002.vertex_groups.new(name='Foot_R')
_vg = ob_cube_002.vertex_groups.new(name='Hip_L')
for _i, _w in zip([0, 1, 4, 5, 6, 7, 8, 9, 10, 11, 12, 13, 14, 15, 16, 17, 18, 19, 20, 21, 22, 23, 24, 25, 26, 27, 28, 29, 30, 31, 32, 33, 34, 35, 36, 37, 38, 39, 40, 41, 42, 43, 44, 45, 46, 47, 48, 49, 50, 51, 52, 53, 54, 55, 56, 57, 58, 59, 60, 61, 62, 63, 64, 65, 66, 67, 68, 69, 70, 71, 72, 73, 74, 75, 76, 77, 78, 79, 80, 81, 82, 83, 84, 85, 86, 87, 88, 89, 90, 91, 92, 93, 94, 95, 96, 97, 98, 99, 100, 101, 102, 103, 104, 105, 106, 107, 108, 109, 110, 111, 112, 113, 114, 115, 116, 117, 118, 119, 120, 121, 122, 123, 124, 125, 126, 127, 128, 129, 130, 131, 132, 133, 134, 135, 136, 137, 138, 139, 140, 141, 142, 143, 144, 145, 146, 147, 148, 149, 150, 151, 152, 153, 154, 155, 156, 157, 158, 159, 160, 161, 162, 163, 164, 165, 166, 167, 168, 169, 170, 171, 172, 173, 174, 175, 176, 177, 178, 179, 180, 181, 182, 183, 184, 185, 186, 187, 188, 189, 190, 191, 192, 193, 194, 195, 196, 197, 198, 199, 200, 201, 202, 203, 204, 205, 206, 207, 208, 209, 210, 211, 212, 213, 214, 215, 216, 217, 218, 219, 220, 221, 222, 223, 224], [0.06408, 0.05191, 0.7, 0.6935, 0.1237, 0.1224, 0.382, 0.6967, 0.3727, 0.4086, 0.06184, 0.02596, 0.123, 0.06121, 0.4112, 0.03204, 0.2173, 0.2216, 0.4099, 0.541, 0.6951, 0.2123, 0.2661, 0.03092, 0.03894, 0.1227, 0.03061, 0.5556, 0.01602, 0.2231, 0.6984, 0.5331, 0.551, 0.09275, 0.01298, 0.1234, 0.09182, 0.2668, 0.04806, 0.1216, 0.3129, 0.295, 0.1395, 0.1268, 0.3164, 0.1414, 0.3018, 0.5533, 0.2665, 0.4105, 0.4092, 0.07626, 0.1749, 0.5522, 0.167, 0.423, 0.2028, 0.07872, 0.2041, 0.4287, 0.5544, 0.2666, 0.2663, 0.6205, 0.6943, 0.1321, 0.1949, 0.01546, 0.04543, 0.1226, 0.0153, 0.6278, 0.00801, 0.1436, 0.6992, 0.6133, 0.6222, 0.1082, 0.006489, 0.1235, 0.1071, 0.1946, 0.05607, 0.07378, 0.3607, 0.3338, 0.1784, 0.07944, 0.3638, 0.1013, 0.2617, 0.625, 0.1948, 0.4109, 0.4096, 0.4615, 0.6959, 0.2925, 0.3373, 0.04638, 0.03245, 0.1229, 0.04591, 0.4834, 0.02403, 0.3025, 0.6975, 0.4529, 0.4798, 0.07729, 0.01947, 0.1232, 0.07652, 0.339, 0.04005, 0.1694, 0.2651, 0.2561, 0.1007, 0.1742, 0.269, 0.1815, 0.3419, 0.4816, 0.3382, 0.4102, 0.4089, 0.04462, 0.1079, 0.09894, 0.05359, 0.1115, 0.2384, 0.1509, 0.199, 0.6236, 0.4807, 0.5527, 0.5516, 0.1029, 0.231, 0.1896, 0.1443, 0.359, 0.487, 0.478, 0.3679, 0.1712, 0.2345, 0.2579, 0.1478, 0.04737, 0.1101, 0.05466, 0.1028, 0.1728, 0.2355, 0.148, 0.2603, 0.3653, 0.4922, 0.3726, 0.4849, 0.6264, 0.4825, 0.555, 0.5539, 0.3386, 0.1947, 0.2667, 0.2666, 0.3378, 0.1948, 0.2664, 0.2662, 0.03004, 0.1275, 0.6229, 0.08836, 0.312, 0.1242, 0.0634, 0.2209, 0.4134, 0.6257, 0.3384, 0.3375, 0.0592, 0.1387, 0.07714, 0.09547, 0.2063, 0.2705, 0.6243, 0.4811, 0.4802, 0.1175, 0.2617, 0.2002, 0.4059, 0.5501, 0.4239, 0.2181, 0.2976, 0.1713, 0.03134, 0.07799, 0.1421, 0.1246, 0.1713, 0.2996, 0.3171, 0.428, 0.5563, 0.6271, 0.483, 0.482, 0.3388, 0.1947, 0.1947, 0.338, 0.1948, 0.1949]): _vg.add([_i], _w, 'REPLACE')
_vg = ob_cube_002.vertex_groups.new(name='Femur_L')
for _i, _w in zip([0, 1, 2, 3, 4, 5, 6, 7, 8, 9, 10, 11, 12, 13, 14, 15, 16, 17, 18, 19, 20, 21, 22, 23, 24, 25, 26, 27, 28, 29, 30, 31, 32, 33, 34, 35, 36, 37, 38, 39, 40, 41, 42, 43, 44, 45, 46, 47, 48, 49, 50, 51, 52, 53, 54, 55, 56, 57, 58, 59, 60, 61, 62, 63, 64, 65, 66, 67, 68, 69, 70, 71, 72, 73, 74, 75, 76, 77, 78, 79, 80, 81, 82, 83, 84, 85, 86, 87, 88, 89, 90, 91, 92, 93, 94, 95, 96, 97, 98, 99, 100, 101, 102, 103, 104, 105, 106, 107, 108, 109, 110, 111, 112, 113, 114, 115, 116, 117, 118, 119, 120, 121, 122, 123, 124, 125, 126, 127, 128, 129, 130, 131, 132, 133, 134, 135, 136, 137, 138, 139, 140, 141, 142, 143, 144, 145, 146, 147, 148, 149, 150, 151, 152, 153, 154, 155, 156, 157, 158, 159, 160, 161, 162, 163, 164, 165, 166, 167, 168, 169, 170, 171, 172, 173, 174, 175, 176, 177, 178, 179, 180, 181, 182, 183, 184, 185, 186, 187, 188, 189, 190, 191, 192, 193, 194, 195, 196, 197, 198, 199, 200, 201, 202, 203, 204, 205, 206, 207, 208, 209, 210, 211, 212, 213, 214, 215, 216, 217, 218, 219, 220, 221, 222, 223, 224], [0.812, 0.8439, 0.09871, 0.1128, 0.1376, 0.1433, 0.03244, 0.03243, 0.4748, 0.1405, 0.4936, 0.08786, 0.06558, 0.4713, 0.03244, 0.07262, 0.08503, 0.4624, 0.2796, 0.2737, 0.08645, 0.3062, 0.1419, 0.6688, 0.06015, 0.08214, 0.6576, 0.03243, 0.09272, 0.1113, 0.2876, 0.6434, 0.139, 0.3184, 0.1156, 0.04901, 0.285, 0.03244, 0.05253, 0.05873, 0.6372, 0.3755, 0.1837, 0.3866, 0.1726, 0.3681, 0.1794, 0.1732, 0.3743, 0.1135, 0.05944, 0.08574, 0.08716, 0.2288, 0.5058, 0.1145, 0.5221, 0.2511, 0.1164, 0.2304, 0.116, 0.2428, 0.1124, 0.05909, 0.0598, 0.2219, 0.1426, 0.7563, 0.0463, 0.09043, 0.7508, 0.03243, 0.1028, 0.1245, 0.2002, 0.7277, 0.1383, 0.2309, 0.1294, 0.04073, 0.1919, 0.03244, 0.04248, 0.04558, 0.7246, 0.4234, 0.1358, 0.4401, 0.2261, 0.4153, 0.1322, 0.1229, 0.324, 0.127, 0.04594, 0.08539, 0.0868, 0.3905, 0.1412, 0.5812, 0.07401, 0.07386, 0.5645, 0.03243, 0.08267, 0.09818, 0.375, 0.5591, 0.1398, 0.406, 0.1017, 0.05729, 0.3782, 0.03244, 0.06257, 0.07188, 0.5498, 0.3275, 0.2317, 0.3331, 0.1191, 0.3209, 0.2266, 0.2235, 0.4246, 0.09995, 0.07294, 0.08609, 0.08751, 0.2569, 0.2007, 0.3021, 0.1555, 0.5715, 0.44, 0.4369, 0.5746, 0.1282, 0.1008, 0.114, 0.115, 0.5899, 0.4544, 0.5954, 0.4488, 0.3188, 0.1833, 0.2848, 0.2174, 0.1445, 0.08826, 0.15, 0.08269, 0.259, 0.2018, 0.1616, 0.2992, 0.1446, 0.08734, 0.08424, 0.1477, 0.3085, 0.1771, 0.2111, 0.2745, 0.1257, 0.09907, 0.1119, 0.1129, 0.07241, 0.04576, 0.05891, 0.05926, 0.07348, 0.04612, 0.05962, 0.05998, 0.1737, 0.6496, 0.1288, 0.5066, 0.2753, 0.1009, 0.3371, 0.1856, 0.3495, 0.1263, 0.07268, 0.07374, 0.3401, 0.2641, 0.1373, 0.4934, 0.3805, 0.4996, 0.1276, 0.1004, 0.1013, 0.6731, 0.5178, 0.3909, 0.3624, 0.2071, 0.1596, 0.1881, 0.112, 0.06449, 0.1809, 0.1422, 0.2613, 0.1036, 0.06491, 0.1098, 0.2676, 0.1546, 0.1995, 0.1251, 0.09862, 0.09951, 0.07215, 0.04567, 0.04585, 0.07321, 0.04603, 0.04621]): _vg.add([_i], _w, 'REPLACE')
_vg = ob_cube_002.vertex_groups.new(name='LowerLeg_L')
_vg = ob_cube_002.vertex_groups.new(name='Foot_L')
_vg = ob_cube_002.vertex_groups.new(name='neck')
_vg = ob_cube_002.vertex_groups.new(name='head')
_vg = ob_cube_002.vertex_groups.new(name='shulder_L')
_vg = ob_cube_002.vertex_groups.new(name='Humerous_L')
_vg = ob_cube_002.vertex_groups.new(name='Lower_L')
_m = ob_cube_002.modifiers.new('Armature', 'ARMATURE')
_m.object = ob_armature
ob_cube_001.parent = ob_armature
ob_cube_001.matrix_parent_inverse = Matrix(((-8.317e-06, 1.0, 0.0, -7.45e-09), (1.0, 8.317e-06, 1.51e-07, -7.988e-07), (1.51e-07, 1.256e-12, -1.0, 4.723), (0.0, 0.0, 0.0, 1.0)))
ob_cube_001.location = (-9.313e-08, 0.1213, 6.108)
ob_cube_001.rotation_euler = (0.0, -0.0, 12.57)
ob_cube_001.scale = (0.353, 0.3982, 0.1903)
ob_cube_001.lineart.crease_threshold = 0.0
_vg = ob_cube_001.vertex_groups.new(name='BackBone')
_vg.add([0, 1, 2, 3, 4, 5, 6, 7, 8, 9, 10, 11, 12, 13, 14, 15, 16, 17, 18, 19, 20, 21, 22, 23, 24, 25, 26, 27, 28, 29, 30, 31, 32, 33, 34, 35, 36, 37, 38, 39], 1.0, 'REPLACE')
_vg = ob_cube_001.vertex_groups.new(name='shulder_R')
_vg = ob_cube_001.vertex_groups.new(name='humerous_R')
_vg = ob_cube_001.vertex_groups.new(name='LowerArm_R')
_vg = ob_cube_001.vertex_groups.new(name='Hip_R')
_vg = ob_cube_001.vertex_groups.new(name='Femur_R')
_vg = ob_cube_001.vertex_groups.new(name='LowerLeg_R')
_vg = ob_cube_001.vertex_groups.new(name='Foot_R')
_vg = ob_cube_001.vertex_groups.new(name='Hip_L')
_vg = ob_cube_001.vertex_groups.new(name='Femur_L')
_vg = ob_cube_001.vertex_groups.new(name='LowerLeg_L')
_vg = ob_cube_001.vertex_groups.new(name='Foot_L')
_vg = ob_cube_001.vertex_groups.new(name='neck')
_vg = ob_cube_001.vertex_groups.new(name='head')
_vg = ob_cube_001.vertex_groups.new(name='shulder_L')
_vg = ob_cube_001.vertex_groups.new(name='Humerous_L')
_vg = ob_cube_001.vertex_groups.new(name='Lower_L')
_m = ob_cube_001.modifiers.new('Armature', 'ARMATURE')
_m.object = ob_armature
ob_lamp.location = (4.076, 1.005, 7.612)
ob_lamp.rotation_euler = (0.6503, 0.05522, 1.866)
ob_lamp.lock_rotations_4d = False
ob_lamp.empty_display_type = 'ARROWS'
ob_lamp.color = (0.0, 0.0, 0.0, 0.0)
ob_lamp.lineart.crease_threshold = 0.0
ob_camera.location = (0.0, 6.405, 7.097)
ob_camera.rotation_euler = (1.053, 0.008935, 3.148)
ob_camera.lock_rotations_4d = False
ob_camera.empty_display_type = 'ARROWS'
ob_camera.color = (0.0, 0.0, 0.0, 0.0)
ob_camera.display_type = 'WIRE'
ob_camera.lineart.crease_threshold = 0.0

# ---- collection membership
col_collection_1.objects.link(ob_armature)
col_collection_1.objects.link(ob_cube)
col_collection_1.objects.link(ob_cube_002)
col_collection_1.objects.link(ob_cube_001)
col_collection_1.objects.link(ob_lamp)
col_collection_1.objects.link(ob_camera)

# ---- scene / render settings (as saved in the file)
scene.camera = ob_camera
scene.frame_start = 1; scene.frame_end = 300; scene.frame_set(76)
scene.render.engine = 'BLENDER_EEVEE_NEXT'
scene.render.image_settings.compression = 90
scene.render.resolution_x = 32
scene.render.resolution_y = 32
scene.render.fps = 10
scene.render.dither_intensity = 0.0
scene.render.film_transparent = True
scene.cycles.use_denoising = False
scene.cycles.samples = 10
scene.cycles.sampling_pattern = 'TABULATED_SOBOL'
scene.cycles.light_sampling_threshold = 0.0
scene.cycles.use_adaptive_sampling = False
scene.cycles.use_light_tree = False
scene.cycles.blur_glossy = 0.0
scene.cycles.volume_bounces = 1
scene.cycles.pixel_filter_type = 'GAUSSIAN'
scene.cycles.sample_clamp_indirect = 0.0
scene.view_settings.view_transform = 'Standard'
bpy.context.view_layer.update()
